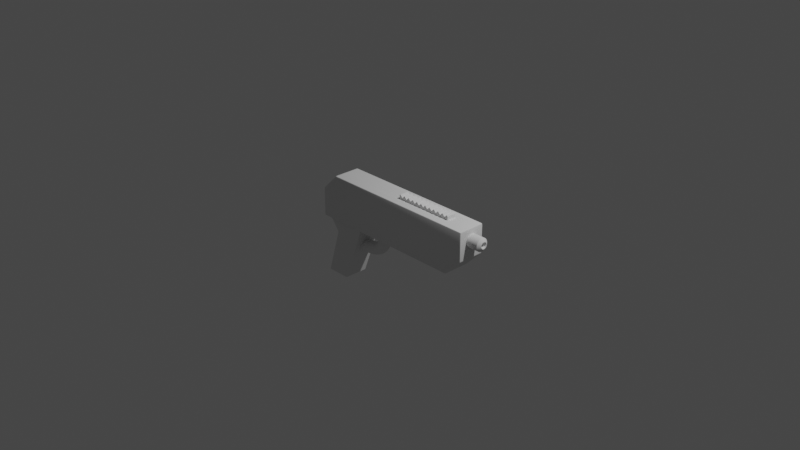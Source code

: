 # Source: gun.blend  (saved by Blender 3.4.6; exported with 4.5.12 LTS)
import bpy
from mathutils import Matrix  # noqa: F401  (used for matrix-valued properties, if any)

bpy.ops.wm.read_factory_settings(use_empty=True)
scene = bpy.context.scene
scene.name = 'Scene'

# ---- collections
col_cutters = bpy.data.collections.new('Cutters'); scene.collection.children.link(col_cutters)
col_camera___lights = bpy.data.collections.new('Camera & Lights'); scene.collection.children.link(col_camera___lights)
col_objects = bpy.data.collections.new('Objects'); scene.collection.children.link(col_objects)
col_garbage = bpy.data.collections.new('Garbage'); scene.collection.children.link(col_garbage)

# ---- materials (node trees are filled in below, after node groups)
mat_material = bpy.data.materials.new('Material')
mat_material.use_transparent_shadow = False
mat_material.diffuse_color = (0.0, 0.0, 0.0, 1.0)
mat_material_001 = bpy.data.materials.new('Material.001')
mat_material_001.use_transparent_shadow = False
mat_material_001.diffuse_color = (0.01184, 0.4254, 0.8, 1.0)

# ---- node groups
ng_auto_smooth = bpy.data.node_groups.new('Auto Smooth', 'GeometryNodeTree')
_s = ng_auto_smooth.interface.new_socket(name='Geometry', in_out='OUTPUT', socket_type='NodeSocketGeometry')
_s = ng_auto_smooth.interface.new_socket(name='Geometry', in_out='INPUT', socket_type='NodeSocketGeometry')
_s = ng_auto_smooth.interface.new_socket(name='Angle', in_out='INPUT', socket_type='NodeSocketFloat')
_s.subtype = 'ANGLE'
_s.min_value = 0.0
_s.max_value = 3.142
ng_auto_smooth.is_modifier = True
_N = ng_auto_smooth.nodes; _L = ng_auto_smooth.links
n0 = _N.new('NodeGroupOutput'); n0.name = 'Group Output'; n0.location = (480, -100)
n1 = _N.new('NodeGroupInput'); n1.name = 'Group Input'; n1.location = (-420, -300)
n2 = _N.new('NodeGroupInput'); n2.name = 'Group Input.001'; n2.location = (-60, -100)
n3 = _N.new('GeometryNodeSetShadeSmooth'); n3.name = 'Set Shade Smooth'; n3.location = (120, -100)
n3.domain = 'EDGE'
n4 = _N.new('GeometryNodeSetShadeSmooth'); n4.name = 'Set Shade Smooth.001'; n4.location = (300, -100)
n5 = _N.new('GeometryNodeInputMeshEdgeAngle'); n5.name = 'Edge Angle'; n5.location = (-420, -220)
n6 = _N.new('GeometryNodeInputEdgeSmooth'); n6.name = 'Is Edge Smooth'; n6.location = (-60, -160)
n7 = _N.new('GeometryNodeInputShadeSmooth'); n7.name = 'Is Face Smooth'; n7.location = (-240, -340)
n8 = _N.new('FunctionNodeBooleanMath'); n8.name = 'Boolean Math'; n8.location = (-60, -220)
n9 = _N.new('FunctionNodeCompare'); n9.name = 'Compare'; n9.location = (-240, -180)
n9.operation = 'LESS_EQUAL'
_L.new(n5.outputs[0], n9.inputs[0])
_L.new(n4.outputs[0], n0.inputs[0])
_L.new(n1.outputs[1], n9.inputs[1])
_L.new(n9.outputs[0], n8.inputs[0])
_L.new(n7.outputs[0], n8.inputs[1])
_L.new(n2.outputs[0], n3.inputs[0])
_L.new(n6.outputs[0], n3.inputs[1])
_L.new(n3.outputs[0], n4.inputs[0])
_L.new(n8.outputs[0], n3.inputs[2])
n0.is_active_output = True

# ---- material node trees

# ---- world
world_world = bpy.data.worlds.new('World'); scene.world = world_world
world_world.use_nodes = True; world_world.node_tree.nodes.clear()
_N = world_world.node_tree.nodes; _L = world_world.node_tree.links
n0 = _N.new('ShaderNodeOutputWorld'); n0.name = 'World Output'; n0.location = (300, 300)
n1 = _N.new('ShaderNodeBackground'); n1.name = 'Background'; n1.location = (10, 300)
n1.inputs[0].default_value = (0.05088, 0.05088, 0.05088, 1.0)
_L.new(n1.outputs[0], n0.inputs[0])
n0.is_active_output = True
world_world.color = (0.05088, 0.05088, 0.05088)
world_world.use_sun_shadow = False
world_world.sun_shadow_jitter_overblur = 0.0

# ---- cameras
cam_camera = bpy.data.cameras.new('Camera')
cam_camera.clip_end = 100.0
cam_camera.ortho_scale = 7.314

# ---- lights
light_light = bpy.data.lights.new('Light', 'POINT')
light_light.transmission_factor = 0.0
light_light.energy = 1000.0
light_light.shadow_soft_size = 0.1
light_light.shadow_maximum_resolution = 0.006
light_light.use_absolute_resolution = True

# ---- meshes
me_cube = bpy.data.meshes.new('Cube')
me_cube.from_pydata([(-1.0, -0.1392, -0.246), (-0.9866, -0.1392, -0.2594), (-0.9866, -0.1527, -0.246), (-0.9961, -0.1392, -0.2555), (-0.9943, -0.147, -0.2538), (-0.9866, -0.1487, -0.2555), (-0.9961, -0.1487, -0.246), (-0.9866, 0.1392, -0.2594), (-1.0, 0.1392, -0.246), (-0.9866, 0.1527, -0.246), (-0.9961, 0.1392, -0.2555), (-0.9943, 0.147, -0.2538), (-0.9961, 0.1487, -0.246), (-0.9866, 0.1487, -0.2555), (0.9866, -0.1392, 0.2594), (0.9866, -0.1527, 0.246), (1.0, -0.1392, 0.246), (0.9866, -0.1487, 0.2555), (0.9943, -0.147, 0.2538), (0.9961, -0.1487, 0.246), (0.9961, -0.1392, 0.2555), (1.0, 0.1392, 0.246), (0.9866, 0.1527, 0.246), (0.9866, 0.1392, 0.2594), (0.9961, 0.1487, 0.246), (0.9943, 0.147, 0.2538), (0.9866, 0.1487, 0.2555), (0.9961, 0.1392, 0.2555), (-0.7986, -0.1527, 0.246), (-0.7907, -0.1392, 0.2594), (-0.8136, -0.1392, 0.2499), (-0.7927, -0.1487, 0.2547), (-0.8021, -0.147, 0.2546), (-0.8033, -0.1392, 0.2575), (-0.8089, -0.1487, 0.248), (-0.9866, -0.1527, 0.058), (-0.9905, -0.1392, 0.07306), (-1.0, -0.1392, 0.05013), (-0.9905, -0.1487, 0.0675), (-0.9956, -0.147, 0.06173), (-0.9972, -0.1392, 0.06241), (-0.9961, -0.1487, 0.05407), (-0.9866, 0.1527, 0.058), (-1.0, 0.1392, 0.05013), (-0.9905, 0.1392, 0.07306), (-0.9961, 0.1487, 0.05407), (-0.9956, 0.147, 0.06173), (-0.9972, 0.1392, 0.06241), (-0.9905, 0.1487, 0.0675), (-0.7907, 0.1392, 0.2594), (-0.7986, 0.1527, 0.246), (-0.8136, 0.1392, 0.2499), (-0.7946, 0.1487, 0.2555), (-0.8023, 0.147, 0.255), (-0.8081, 0.1487, 0.2499), (-0.803, 0.1392, 0.2566), (0.7986, -0.1527, -0.246), (0.7907, -0.1392, -0.2594), (0.8136, -0.1392, -0.2499), (0.7927, -0.1487, -0.2547), (0.8021, -0.147, -0.2546), (0.8033, -0.1392, -0.2575), (0.8089, -0.1487, -0.248), (0.9866, -0.1527, -0.058), (0.9905, -0.1392, -0.07306), (1.0, -0.1392, -0.05013), (0.9905, -0.1487, -0.0675), (0.9956, -0.147, -0.06173), (0.9972, -0.1392, -0.06241), (0.9961, -0.1487, -0.05407), (0.9866, 0.1527, -0.058), (1.0, 0.1392, -0.05013), (0.9905, 0.1392, -0.07306), (0.9961, 0.1487, -0.05407), (0.9956, 0.147, -0.06173), (0.9972, 0.1392, -0.06241), (0.9905, 0.1487, -0.0675), (0.7907, 0.1392, -0.2594), (0.7986, 0.1527, -0.246), (0.8136, 0.1392, -0.2499), (0.7927, 0.1487, -0.2547), (0.8021, 0.147, -0.2546), (0.8089, 0.1487, -0.248), (0.8033, 0.1392, -0.2575)], [], [(30, 51, 44, 36), (56, 63, 15, 28, 35, 2), (7, 77, 57, 1), (23, 49, 29, 14), (71, 21, 16, 65), (58, 79, 72, 64), (9, 42, 50, 22, 70, 78), (0, 3, 4, 6), (1, 5, 4, 3), (2, 6, 4, 5), (7, 10, 11, 13), (8, 12, 11, 10), (9, 13, 11, 12), (14, 17, 18, 20), (15, 19, 18, 17), (16, 20, 18, 19), (21, 24, 25, 27), (22, 26, 25, 24), (23, 27, 25, 26), (28, 31, 32, 34), (29, 33, 32, 31), (30, 34, 32, 33), (35, 38, 39, 41), (36, 40, 39, 38), (37, 41, 39, 40), (42, 45, 46, 48), (43, 47, 46, 45), (44, 48, 46, 47), (49, 52, 53, 55), (50, 54, 53, 52), (51, 55, 53, 54), (56, 59, 60, 62), (57, 61, 60, 59), (58, 62, 60, 61), (63, 66, 67, 69), (64, 68, 67, 66), (65, 69, 67, 68), (70, 73, 74, 76), (71, 75, 74, 73), (72, 76, 74, 75), (77, 80, 81, 83), (78, 82, 81, 80), (79, 83, 81, 82), (7, 1, 3, 10), (10, 3, 0, 8), (23, 14, 20, 27), (27, 20, 16, 21), (35, 28, 34, 38), (38, 34, 30, 36), (29, 49, 55, 33), (33, 55, 51, 30), (50, 42, 48, 54), (54, 48, 44, 51), (43, 37, 40, 47), (47, 40, 36, 44), (63, 56, 62, 66), (66, 62, 58, 64), (57, 77, 83, 61), (61, 83, 79, 58), (78, 70, 76, 82), (82, 76, 72, 79), (71, 65, 68, 75), (75, 68, 64, 72), (1, 57, 59, 5), (5, 59, 56, 2), (65, 16, 19, 69), (69, 19, 15, 63), (14, 29, 31, 17), (17, 31, 28, 15), (37, 0, 6, 41), (41, 6, 2, 35), (42, 9, 12, 45), (45, 12, 8, 43), (22, 50, 52, 26), (26, 52, 49, 23), (77, 7, 13, 80), (80, 13, 9, 78), (21, 71, 73, 24), (24, 73, 70, 22), (0, 37, 43, 8)])
me_cube.polygons.foreach_set('use_smooth', [True] * 80)
_uv = me_cube.uv_layers.new(name='UVMap')
_uv.uv.foreach_set('vector', [0.6204, 0.011, 0.6204, 0.239, 0.5352, 0.239, 0.5352, 0.011, 0.3815, 0.7752, 0.4721, 0.7517, 0.6185, 0.7517, 0.6185, 0.9748, 0.5279, 0.9983, 0.3815, 0.9983, 0.1267, 0.511, 0.3488, 0.511, 0.3488, 0.739, 0.1267, 0.739, 0.6267, 0.511, 0.8488, 0.511, 0.8488, 0.739, 0.6267, 0.739, 0.4758, 0.511, 0.6185, 0.511, 0.6185, 0.739, 0.4758, 0.739, 0.3563, 0.739, 0.3563, 0.511, 0.4636, 0.511, 0.4636, 0.739, 0.3815, 0.2517, 0.5279, 0.2517, 0.6185, 0.2752, 0.6185, 0.4983, 0.4721, 0.4983, 0.3815, 0.4748, 0.3815, 0.011, 0.375, 0.011, 0.375, 0.004648, 0.3815, 0.0, 0.1267, 0.739, 0.1267, 0.75, 0.1257, 0.75, 0.125, 0.739, 0.3815, 0.9983, 0.3815, 1.0, 0.3777, 1.0, 0.375, 0.9983, 0.1267, 0.511, 0.125, 0.511, 0.125, 0.5046, 0.1267, 0.5, 0.3815, 0.239, 0.3815, 0.25, 0.3777, 0.25, 0.375, 0.239, 0.3815, 0.2517, 0.375, 0.2517, 0.375, 0.2507, 0.3815, 0.25, 0.6267, 0.739, 0.6267, 0.75, 0.6243, 0.7485, 0.625, 0.739, 0.6185, 0.7517, 0.6185, 0.75, 0.6243, 0.7485, 0.625, 0.7517, 0.6185, 0.739, 0.625, 0.739, 0.6243, 0.7485, 0.6185, 0.75, 0.6185, 0.511, 0.6185, 0.5, 0.6241, 0.5013, 0.625, 0.511, 0.6185, 0.4983, 0.625, 0.4983, 0.6241, 0.5013, 0.6185, 0.5, 0.6267, 0.511, 0.625, 0.511, 0.6241, 0.5013, 0.6267, 0.5, 0.6185, 0.9748, 0.625, 0.9741, 0.625, 0.9753, 0.6211, 0.9765, 0.8488, 0.739, 0.8505, 0.739, 0.8505, 0.7454, 0.8491, 0.75, 0.6204, 0.011, 0.6211, 0.0, 0.6243, 0.0, 0.625, 0.011, 0.5279, 0.9983, 0.5339, 0.9992, 0.5313, 0.9998, 0.5261, 1.0, 0.5352, 0.011, 0.5306, 0.011, 0.5306, 0.004647, 0.5339, 0.0, 0.5242, 0.011, 0.5261, 0.0, 0.5297, 0.0, 0.5306, 0.011, 0.5279, 0.2517, 0.5261, 0.25, 0.5305, 0.2485, 0.5339, 0.2508, 0.5242, 0.239, 0.5306, 0.239, 0.5305, 0.2485, 0.5261, 0.25, 0.5352, 0.239, 0.5339, 0.25, 0.5305, 0.2485, 0.5306, 0.239, 0.8488, 0.511, 0.8493, 0.5, 0.8503, 0.5, 0.8505, 0.511, 0.6185, 0.2752, 0.6218, 0.2736, 0.6244, 0.2743, 0.625, 0.2757, 0.6204, 0.239, 0.625, 0.239, 0.625, 0.2454, 0.6218, 0.25, 0.3815, 0.7752, 0.375, 0.7759, 0.375, 0.7747, 0.3789, 0.7735, 0.3488, 0.739, 0.3505, 0.739, 0.3505, 0.7454, 0.3491, 0.75, 0.3563, 0.739, 0.3554, 0.75, 0.3514, 0.75, 0.3505, 0.739, 0.4721, 0.7517, 0.4661, 0.7508, 0.4695, 0.7485, 0.4739, 0.75, 0.4636, 0.739, 0.4694, 0.739, 0.4695, 0.7485, 0.4653, 0.75, 0.4758, 0.739, 0.4739, 0.75, 0.4695, 0.7485, 0.4694, 0.739, 0.4721, 0.4983, 0.4739, 0.5, 0.4694, 0.5015, 0.4661, 0.4992, 0.4758, 0.511, 0.4694, 0.511, 0.4694, 0.5015, 0.4739, 0.5, 0.4636, 0.511, 0.4653, 0.5, 0.4694, 0.5015, 0.4694, 0.511, 0.3488, 0.511, 0.3491, 0.5, 0.3503, 0.5, 0.3505, 0.511, 0.3815, 0.4748, 0.3789, 0.4765, 0.3757, 0.4757, 0.375, 0.4741, 0.3563, 0.511, 0.3505, 0.511, 0.3505, 0.5046, 0.3554, 0.5, 0.1267, 0.511, 0.1267, 0.739, 0.125, 0.739, 0.125, 0.511, 0.375, 0.239, 0.375, 0.011, 0.3815, 0.011, 0.3815, 0.239, 0.6267, 0.511, 0.6267, 0.739, 0.625, 0.739, 0.625, 0.511, 0.625, 0.511, 0.625, 0.739, 0.6185, 0.739, 0.6185, 0.511, 0.5279, 0.9983, 0.6185, 0.9748, 0.6211, 0.9765, 0.5339, 0.9992, 0.5339, 0.0, 0.6211, 0.0, 0.6204, 0.011, 0.5352, 0.011, 0.8488, 0.739, 0.8488, 0.511, 0.8505, 0.511, 0.8505, 0.739, 0.625, 0.011, 0.625, 0.239, 0.6204, 0.239, 0.6204, 0.011, 0.6185, 0.2752, 0.5279, 0.2517, 0.5339, 0.2508, 0.6218, 0.2736, 0.6218, 0.25, 0.5339, 0.25, 0.5352, 0.239, 0.6204, 0.239, 0.5242, 0.239, 0.5242, 0.011, 0.5306, 0.011, 0.5306, 0.239, 0.5306, 0.239, 0.5306, 0.011, 0.5352, 0.011, 0.5352, 0.239, 0.4721, 0.7517, 0.3815, 0.7752, 0.3789, 0.7735, 0.4661, 0.7508, 0.4653, 0.75, 0.3554, 0.75, 0.3563, 0.739, 0.4636, 0.739, 0.3488, 0.739, 0.3488, 0.511, 0.3505, 0.511, 0.3505, 0.739, 0.3505, 0.739, 0.3505, 0.511, 0.3563, 0.511, 0.3563, 0.739, 0.3815, 0.4748, 0.4721, 0.4983, 0.4661, 0.4992, 0.3789, 0.4765, 0.3554, 0.5, 0.4653, 0.5, 0.4636, 0.511, 0.3563, 0.511, 0.4758, 0.511, 0.4758, 0.739, 0.4694, 0.739, 0.4694, 0.511, 0.4694, 0.511, 0.4694, 0.739, 0.4636, 0.739, 0.4636, 0.511, 0.1267, 0.739, 0.3488, 0.739, 0.3491, 0.75, 0.1267, 0.75, 0.375, 0.9983, 0.375, 0.7759, 0.3815, 0.7752, 0.3815, 0.9983, 0.4758, 0.739, 0.6185, 0.739, 0.6185, 0.75, 0.4739, 0.75, 0.4739, 0.75, 0.6185, 0.75, 0.6185, 0.7517, 0.4721, 0.7517, 0.6267, 0.739, 0.8488, 0.739, 0.8491, 0.75, 0.6267, 0.75, 0.625, 0.7517, 0.625, 0.9741, 0.6185, 0.9748, 0.6185, 0.7517, 0.5242, 0.011, 0.3815, 0.011, 0.3815, 0.0, 0.5261, 0.0, 0.5261, 1.0, 0.3815, 1.0, 0.3815, 0.9983, 0.5279, 0.9983, 0.5279, 0.2517, 0.3815, 0.2517, 0.3815, 0.25, 0.5261, 0.25, 0.5261, 0.25, 0.3815, 0.25, 0.3815, 0.239, 0.5242, 0.239, 0.6185, 0.4983, 0.6185, 0.2752, 0.625, 0.2757, 0.625, 0.4983, 0.6267, 0.5, 0.8493, 0.5, 0.8488, 0.511, 0.6267, 0.511, 0.3488, 0.511, 0.1267, 0.511, 0.1267, 0.5, 0.3491, 0.5, 0.375, 0.4741, 0.375, 0.2517, 0.3815, 0.2517, 0.3815, 0.4748, 0.6185, 0.511, 0.4758, 0.511, 0.4739, 0.5, 0.6185, 0.5, 0.6185, 0.5, 0.4739, 0.5, 0.4721, 0.4983, 0.6185, 0.4983, 0.3815, 0.011, 0.5242, 0.011, 0.5242, 0.239, 0.3815, 0.239])
me_cube.update()
me_cube_001 = bpy.data.meshes.new('Cube.001')
me_cube_001.from_pydata([(-0.9554, -0.1341, -0.9052), (-0.6751, -0.1341, -0.1492), (-0.9554, 0.1341, -0.9052), (-0.6751, 0.1341, -0.1492), (-0.6872, -0.1341, -0.9052), (-0.407, -0.1341, -0.1492), (-0.6872, 0.1341, -0.9052), (-0.407, 0.1341, -0.1492), (-0.8031, -0.1341, -0.394), (-0.8031, 0.1341, -0.394), (-0.5043, 0.1341, -0.4267), (-0.5043, -0.1341, -0.4267), (-0.9214, -0.1341, -0.2425), (-0.8547, -0.1341, -0.1492), (-0.8547, 0.1341, -0.1492), (-0.9214, 0.1341, -0.2425)], [], [(8, 1, 13, 12), (9, 3, 7, 10), (10, 7, 5, 11), (11, 5, 1, 8), (2, 6, 4, 0), (7, 3, 1, 5), (4, 11, 8, 0), (6, 10, 11, 4), (2, 9, 10, 6), (0, 8, 9, 2), (12, 13, 14, 15), (9, 8, 12, 15), (1, 3, 14, 13), (3, 9, 15, 14)])
_uv = me_cube_001.uv_layers.new(name='UVMap')
_uv.uv.foreach_set('vector', [0.5382, 1.0, 0.625, 1.0, 0.625, 1.0, 0.5382, 1.0, 0.5382, 0.25, 0.625, 0.25, 0.625, 0.5, 0.5382, 0.5, 0.5382, 0.5, 0.625, 0.5, 0.625, 0.75, 0.5382, 0.75, 0.5382, 0.75, 0.625, 0.75, 0.625, 1.0, 0.5382, 1.0, 0.125, 0.5, 0.375, 0.5, 0.375, 0.75, 0.125, 0.75, 0.625, 0.5, 0.875, 0.5, 0.875, 0.75, 0.625, 0.75, 0.375, 0.75, 0.5382, 0.75, 0.5382, 1.0, 0.375, 1.0, 0.375, 0.5, 0.5382, 0.5, 0.5382, 0.75, 0.375, 0.75, 0.375, 0.25, 0.5382, 0.25, 0.5382, 0.5, 0.375, 0.5, 0.375, 0.0, 0.5382, 0.0, 0.5382, 0.25, 0.375, 0.25, 0.5382, 0.0, 0.625, 0.0, 0.625, 0.25, 0.5382, 0.25, 0.5382, 0.25, 0.5382, 0.0, 0.5382, 0.0, 0.5382, 0.25, 0.875, 0.75, 0.875, 0.5, 0.875, 0.5, 0.875, 0.75, 0.625, 0.25, 0.5382, 0.25, 0.5382, 0.25, 0.625, 0.25])
me_cube_001.materials.append(mat_material)
me_cube_001.update()
me_cube_003 = bpy.data.meshes.new('Cube.003')
me_cube_003.from_pydata([(0.06312, -0.05243, 0.2061), (0.06312, 0.05243, 0.2061), (0.7303, -0.05243, 0.2061), (0.7303, 0.05243, 0.2061), (0.06312, -0.05243, 0.3016), (0.06312, 0.05243, 0.3016), (0.07328, 0.05243, 0.311), (0.07251, 0.05243, 0.311), (0.1318, 0.05243, 0.311), (0.131, 0.05243, 0.311), (0.1607, 0.05243, 0.2821), (0.1022, 0.05243, 0.2821), (0.1896, 0.05243, 0.311), (0.2192, 0.05243, 0.2821), (0.1903, 0.05243, 0.311), (0.2777, 0.05243, 0.2821), (0.2489, 0.05243, 0.311), (0.2481, 0.05243, 0.311), (0.3074, 0.05243, 0.311), (0.3066, 0.05243, 0.311), (0.3659, 0.05243, 0.311), (0.3651, 0.05243, 0.311), (0.3363, 0.05243, 0.2821), (0.3948, 0.05243, 0.2821), (0.4533, 0.05243, 0.2821), (0.4244, 0.05243, 0.311), (0.4237, 0.05243, 0.311), (0.5415, 0.05243, 0.311), (0.5407, 0.05243, 0.311), (0.5118, 0.05243, 0.2821), (0.483, 0.05243, 0.311), (0.4822, 0.05243, 0.311), (0.6, 0.05243, 0.311), (0.5992, 0.05243, 0.311), (0.6585, 0.05243, 0.311), (0.7171, 0.05243, 0.311), (0.7163, 0.05243, 0.311), (0.6578, 0.05243, 0.311), (0.5704, 0.05243, 0.2821), (0.6289, 0.05243, 0.2821), (0.6874, 0.05243, 0.2821), (0.7303, 0.05243, 0.2977), (0.7303, -0.05243, 0.2977), (0.07251, -0.05243, 0.311), (0.131, -0.05243, 0.311), (0.07328, -0.05243, 0.311), (0.1903, -0.05243, 0.311), (0.1896, -0.05243, 0.311), (0.1318, -0.05243, 0.311), (0.2777, -0.05243, 0.2821), (0.3066, -0.05243, 0.311), (0.2481, -0.05243, 0.311), (0.2489, -0.05243, 0.311), (0.3363, -0.05243, 0.2821), (0.3659, -0.05243, 0.311), (0.3651, -0.05243, 0.311), (0.3948, -0.05243, 0.2821), (0.3074, -0.05243, 0.311), (0.4237, -0.05243, 0.311), (0.4244, -0.05243, 0.311), (0.4533, -0.05243, 0.2821), (0.4822, -0.05243, 0.311), (0.5118, -0.05243, 0.2821), (0.5407, -0.05243, 0.311), (0.5704, -0.05243, 0.2821), (0.5415, -0.05243, 0.311), (0.483, -0.05243, 0.311), (0.6, -0.05243, 0.311), (0.5992, -0.05243, 0.311), (0.6578, -0.05243, 0.311), (0.6585, -0.05243, 0.311), (0.6289, -0.05243, 0.2821), (0.6874, -0.05243, 0.2821), (0.7163, -0.05243, 0.311), (0.7171, -0.05243, 0.311), (0.1022, -0.05243, 0.2821), (0.1607, -0.05243, 0.2821), (0.2192, -0.05243, 0.2821)], [], [(1, 0, 4, 5), (7, 6, 11, 9, 8, 10, 12, 14, 13, 17, 16, 15, 19, 18, 22, 21, 20, 23, 26, 25, 24, 31, 30, 29, 28, 27, 38, 33, 32, 39, 37, 34, 40, 36, 35, 41, 3, 1, 5), (42, 2, 3, 41), (43, 4, 0, 2, 42, 74, 73, 72, 70, 69, 71, 67, 68, 64, 65, 63, 62, 66, 61, 60, 59, 58, 56, 54, 55, 53, 57, 50, 49, 52, 51, 77, 46, 47, 76, 48, 44, 75, 45), (1, 3, 2, 0), (7, 43, 45, 6), (9, 44, 48, 8), (17, 51, 52, 16), (19, 50, 57, 18), (14, 12, 47, 46), (25, 26, 58, 59), (31, 61, 66, 30), (27, 28, 63, 65), (33, 68, 67, 32), (36, 73, 74, 35), (34, 37, 69, 70), (55, 54, 20, 21), (42, 41, 35, 74), (5, 4, 43, 7), (45, 75, 11, 6), (9, 11, 75, 44), (48, 76, 10, 8), (12, 10, 76, 47), (46, 77, 13, 14), (17, 13, 77, 51), (52, 49, 15, 16), (19, 15, 49, 50), (57, 53, 22, 18), (21, 22, 53, 55), (54, 56, 23, 20), (26, 23, 56, 58), (59, 60, 24, 25), (31, 24, 60, 61), (66, 62, 29, 30), (28, 29, 62, 63), (65, 64, 38, 27), (33, 38, 64, 68), (67, 71, 39, 32), (37, 39, 71, 69), (70, 72, 40, 34), (36, 40, 72, 73)])
me_cube_003.polygons.foreach_set('material_index', [0, 0, 0, 0, 0, 0, 0, 0, 0, 0, 0, 0, 0, 0, 0, 0, 0, 640, 640, 640, 640, 640, 640, 640, 640, 640, 640, 640, 640, 640, 640, 640, 640, 640, 640, 640, 640, 640, 640, 640, 640])
_uv = me_cube_003.uv_layers.new(name='UVMap')
_uv.uv.foreach_set('vector', [0.375, 0.25, 0.375, 0.0, 0.6026, 0.0, 0.6026, 0.25, 0.625, 0.2535, 0.625, 0.2538, 0.5562, 0.2646, 0.625, 0.2754, 0.625, 0.2757, 0.5562, 0.2866, 0.625, 0.2974, 0.625, 0.2977, 0.5562, 0.3085, 0.625, 0.3193, 0.625, 0.3196, 0.5562, 0.3304, 0.625, 0.3412, 0.625, 0.3415, 0.5562, 0.3523, 0.625, 0.3632, 0.625, 0.3635, 0.5562, 0.3743, 0.625, 0.3851, 0.625, 0.3854, 0.5562, 0.3962, 0.625, 0.407, 0.625, 0.4073, 0.5562, 0.4181, 0.625, 0.429, 0.625, 0.4293, 0.5562, 0.4401, 0.625, 0.4509, 0.625, 0.4512, 0.5562, 0.462, 0.625, 0.4728, 0.625, 0.4731, 0.5562, 0.4839, 0.625, 0.4948, 0.625, 0.495, 0.5935, 0.5, 0.375, 0.5, 0.375, 0.25, 0.6026, 0.25, 0.5935, 0.75, 0.375, 0.75, 0.375, 0.5, 0.5935, 0.5, 0.625, 0.9965, 0.6026, 1.0, 0.375, 1.0, 0.375, 0.75, 0.5935, 0.75, 0.625, 0.755, 0.625, 0.7552, 0.5562, 0.7661, 0.625, 0.7769, 0.625, 0.7772, 0.5562, 0.788, 0.625, 0.7988, 0.625, 0.7991, 0.5562, 0.8099, 0.625, 0.8207, 0.625, 0.821, 0.5562, 0.8319, 0.625, 0.8427, 0.625, 0.843, 0.5562, 0.8538, 0.625, 0.8646, 0.625, 0.8649, 0.5562, 0.8757, 0.625, 0.8865, 0.625, 0.8868, 0.5562, 0.8977, 0.625, 0.9085, 0.625, 0.9088, 0.5562, 0.9196, 0.625, 0.9304, 0.625, 0.9307, 0.5562, 0.9415, 0.625, 0.9523, 0.625, 0.9526, 0.5562, 0.9634, 0.625, 0.9743, 0.625, 0.9746, 0.5562, 0.9854, 0.625, 0.9962, 0.125, 0.5, 0.375, 0.5, 0.375, 0.75, 0.125, 0.75, 0.8715, 0.5, 0.8715, 0.75, 0.8712, 0.75, 0.8712, 0.5, 0.8496, 0.5, 0.8496, 0.75, 0.8493, 0.75, 0.8493, 0.5, 0.8057, 0.5, 0.8057, 0.75, 0.8054, 0.75, 0.8054, 0.5, 0.7838, 0.5, 0.7838, 0.75, 0.7835, 0.75, 0.7835, 0.5, 0.8273, 0.5, 0.8276, 0.5, 0.8276, 0.75, 0.8273, 0.75, 0.7396, 0.5, 0.7399, 0.5, 0.7399, 0.75, 0.7396, 0.75, 0.718, 0.5, 0.718, 0.75, 0.7177, 0.75, 0.7177, 0.5, 0.6957, 0.5, 0.696, 0.5, 0.696, 0.75, 0.6957, 0.75, 0.6741, 0.5, 0.6741, 0.75, 0.6738, 0.75, 0.6738, 0.5, 0.6302, 0.5, 0.6302, 0.75, 0.63, 0.75, 0.63, 0.5, 0.6519, 0.5, 0.6522, 0.5, 0.6522, 0.75, 0.6519, 0.75, 0.7618, 0.75, 0.7615, 0.75, 0.7615, 0.5, 0.7618, 0.5, 0.1854, 0.6955, 0.1854, 0.5545, 0.1308, 0.5545, 0.1308, 0.6955, 0.4108, 0.5545, 0.4108, 0.6955, 0.4883, 0.6955, 0.4883, 0.5545, 0.1308, 0.6955, 0.25, 0.6955, 0.25, 0.5545, 0.1308, 0.5545, 0.4883, 0.5545, 0.25, 0.5545, 0.25, 0.6955, 0.4883, 0.6955, 0.1308, 0.6955, 0.25, 0.6955, 0.25, 0.5545, 0.1308, 0.5545, 0.4883, 0.5545, 0.25, 0.5545, 0.25, 0.6955, 0.4883, 0.6955, 0.1308, 0.6955, 0.25, 0.6955, 0.25, 0.5545, 0.1308, 0.5545, 0.4883, 0.5545, 0.25, 0.5545, 0.25, 0.6955, 0.4883, 0.6955, 0.1308, 0.6955, 0.25, 0.6955, 0.25, 0.5545, 0.1308, 0.5545, 0.4883, 0.5545, 0.25, 0.5545, 0.25, 0.6955, 0.4883, 0.6955, 0.1308, 0.6955, 0.25, 0.6955, 0.25, 0.5545, 0.1308, 0.5545, 0.4883, 0.5545, 0.25, 0.5545, 0.25, 0.6955, 0.4883, 0.6955, 0.1308, 0.6955, 0.25, 0.6955, 0.25, 0.5545, 0.1308, 0.5545, 0.4883, 0.5545, 0.25, 0.5545, 0.25, 0.6955, 0.4883, 0.6955, 0.1308, 0.6955, 0.25, 0.6955, 0.25, 0.5545, 0.1308, 0.5545, 0.4883, 0.5545, 0.25, 0.5545, 0.25, 0.6955, 0.4883, 0.6955, 0.1308, 0.6955, 0.25, 0.6955, 0.25, 0.5545, 0.1308, 0.5545, 0.4883, 0.5545, 0.25, 0.5545, 0.25, 0.6955, 0.4883, 0.6955, 0.1308, 0.6955, 0.25, 0.6955, 0.25, 0.5545, 0.1308, 0.5545, 0.4883, 0.5545, 0.25, 0.5545, 0.25, 0.6955, 0.4883, 0.6955, 0.1308, 0.6955, 0.25, 0.6955, 0.25, 0.5545, 0.1308, 0.5545, 0.4883, 0.5545, 0.25, 0.5545, 0.25, 0.6955, 0.4883, 0.6955, 0.1308, 0.6955, 0.25, 0.6955, 0.25, 0.5545, 0.1308, 0.5545, 0.4883, 0.5545, 0.25, 0.5545, 0.25, 0.6955, 0.4883, 0.6955])
me_cube_003.materials.append(mat_material_001)
me_cube_003.update()
me_cylinder = bpy.data.meshes.new('Cylinder')
me_cylinder.from_pydata([(0.9549, 0.07247, 0.1292), (0.9549, 0.07108, 0.1151), (0.9549, 0.06696, 0.1015), (0.9549, 0.06026, 0.08896), (0.9549, 0.05125, 0.07798), (0.9549, 0.04026, 0.06897), (0.9549, 0.02773, 0.06227), (0.9549, 0.01414, 0.05815), (0.9549, -1.505e-08, 0.05675), (0.9549, -0.01414, 0.05815), (0.9549, -0.02773, 0.06227), (0.9549, -0.04026, 0.06897), (0.9549, -0.05125, 0.07798), (0.9549, -0.06026, 0.08896), (0.9549, -0.06696, 0.1015), (0.9549, -0.07108, 0.1151), (0.9549, -0.07247, 0.1292), (0.9549, -0.07108, 0.1434), (0.9549, -0.06696, 0.157), (0.9549, -0.06026, 0.1695), (0.9549, -0.05125, 0.1805), (0.9549, -0.04026, 0.1895), (0.9549, -0.02773, 0.1962), (0.9549, -0.01414, 0.2003), (0.9549, -1.505e-08, 0.2017), (0.9549, 0.01414, 0.2003), (0.9549, 0.02773, 0.1962), (0.9549, 0.04026, 0.1895), (0.9549, 0.05125, 0.1805), (0.9549, 0.06026, 0.1695), (0.9549, 0.06696, 0.157), (0.9549, 0.07108, 0.1434), (1.163, 0.03455, 0.1292), (1.135, 0.07247, 0.1292), (1.155, 0.05036, 0.1292), (1.163, 0.03388, 0.1225), (1.135, 0.07108, 0.1151), (1.155, 0.04939, 0.1194), (1.163, 0.03192, 0.116), (1.135, 0.06696, 0.1015), (1.155, 0.04652, 0.11), (1.163, 0.02873, 0.11), (1.135, 0.06026, 0.08896), (1.155, 0.04187, 0.1013), (1.163, 0.02443, 0.1048), (1.135, 0.05125, 0.07798), (1.155, 0.03561, 0.09362), (1.163, 0.01919, 0.1005), (1.135, 0.04026, 0.06897), (1.155, 0.02798, 0.08736), (1.163, 0.01322, 0.09731), (1.135, 0.02773, 0.06227), (1.155, 0.01927, 0.0827), (1.163, 0.00674, 0.09534), (1.135, 0.01414, 0.05815), (1.155, 0.009824, 0.07984), (1.163, -1.6e-08, 0.09468), (1.135, -1.505e-08, 0.05675), (1.155, -1.57e-08, 0.07887), (1.163, -0.00674, 0.09534), (1.135, -0.01414, 0.05815), (1.155, -0.009824, 0.07984), (1.163, -0.01322, 0.09731), (1.135, -0.02773, 0.06227), (1.155, -0.01927, 0.0827), (1.163, -0.01919, 0.1005), (1.135, -0.04026, 0.06897), (1.155, -0.02798, 0.08736), (1.163, -0.02443, 0.1048), (1.135, -0.05125, 0.07798), (1.155, -0.03561, 0.09362), (1.163, -0.02873, 0.11), (1.135, -0.06026, 0.08896), (1.155, -0.04187, 0.1013), (1.163, -0.03192, 0.116), (1.135, -0.06696, 0.1015), (1.155, -0.04653, 0.11), (1.163, -0.03388, 0.1225), (1.135, -0.07108, 0.1151), (1.155, -0.04939, 0.1194), (1.163, -0.03455, 0.1292), (1.135, -0.07247, 0.1292), (1.155, -0.05036, 0.1292), (1.163, -0.03388, 0.136), (1.135, -0.07108, 0.1434), (1.155, -0.04939, 0.1391), (1.163, -0.03192, 0.1424), (1.135, -0.06696, 0.157), (1.155, -0.04653, 0.1485), (1.163, -0.02873, 0.1484), (1.135, -0.06026, 0.1695), (1.155, -0.04187, 0.1572), (1.163, -0.02443, 0.1537), (1.135, -0.05125, 0.1805), (1.155, -0.03561, 0.1648), (1.163, -0.01919, 0.158), (1.135, -0.04026, 0.1895), (1.155, -0.02798, 0.1711), (1.163, -0.01322, 0.1611), (1.135, -0.02773, 0.1962), (1.155, -0.01927, 0.1758), (1.163, -0.00674, 0.1631), (1.135, -0.01414, 0.2003), (1.155, -0.009824, 0.1786), (1.163, -1.582e-08, 0.1638), (1.135, -1.505e-08, 0.2017), (1.155, -1.566e-08, 0.1796), (1.163, 0.00674, 0.1631), (1.135, 0.01414, 0.2003), (1.155, 0.009824, 0.1786), (1.163, 0.01322, 0.1611), (1.135, 0.02773, 0.1962), (1.155, 0.01927, 0.1758), (1.163, 0.01919, 0.158), (1.135, 0.04026, 0.1895), (1.155, 0.02798, 0.1711), (1.163, 0.02443, 0.1537), (1.135, 0.05125, 0.1805), (1.155, 0.03561, 0.1648), (1.163, 0.02873, 0.1484), (1.135, 0.06026, 0.1695), (1.155, 0.04187, 0.1572), (1.163, 0.03192, 0.1424), (1.135, 0.06696, 0.157), (1.155, 0.04652, 0.1485), (1.163, 0.03388, 0.136), (1.135, 0.07108, 0.1434), (1.155, 0.04939, 0.1391)], [], [(31, 126, 33, 0), (2, 39, 42, 3), (3, 42, 45, 4), (4, 45, 48, 5), (5, 48, 51, 6), (6, 51, 54, 7), (7, 54, 57, 8), (8, 57, 60, 9), (9, 60, 63, 10), (10, 63, 66, 11), (11, 66, 69, 12), (12, 69, 72, 13), (13, 72, 75, 14), (14, 75, 78, 15), (15, 78, 81, 16), (16, 81, 84, 17), (17, 84, 87, 18), (18, 87, 90, 19), (19, 90, 93, 20), (20, 93, 96, 21), (21, 96, 99, 22), (22, 99, 102, 23), (23, 102, 105, 24), (24, 105, 108, 25), (25, 108, 111, 26), (26, 111, 114, 27), (27, 114, 117, 28), (28, 117, 120, 29), (29, 120, 123, 30), (30, 123, 126, 31), (0, 33, 36, 1), (1, 36, 39, 2), (0, 1, 2, 3, 4, 5, 6, 7, 8, 9, 10, 11, 12, 13, 14, 15, 16, 17, 18, 19, 20, 21, 22, 23, 24, 25, 26, 27, 28, 29, 30, 31), (36, 33, 34, 37), (37, 34, 32, 35), (39, 36, 37, 40), (40, 37, 35, 38), (42, 39, 40, 43), (43, 40, 38, 41), (45, 42, 43, 46), (46, 43, 41, 44), (48, 45, 46, 49), (49, 46, 44, 47), (51, 48, 49, 52), (52, 49, 47, 50), (54, 51, 52, 55), (55, 52, 50, 53), (57, 54, 55, 58), (58, 55, 53, 56), (60, 57, 58, 61), (61, 58, 56, 59), (63, 60, 61, 64), (64, 61, 59, 62), (66, 63, 64, 67), (67, 64, 62, 65), (69, 66, 67, 70), (70, 67, 65, 68), (72, 69, 70, 73), (73, 70, 68, 71), (75, 72, 73, 76), (76, 73, 71, 74), (78, 75, 76, 79), (79, 76, 74, 77), (81, 78, 79, 82), (82, 79, 77, 80), (84, 81, 82, 85), (85, 82, 80, 83), (87, 84, 85, 88), (88, 85, 83, 86), (90, 87, 88, 91), (91, 88, 86, 89), (93, 90, 91, 94), (94, 91, 89, 92), (96, 93, 94, 97), (97, 94, 92, 95), (99, 96, 97, 100), (100, 97, 95, 98), (102, 99, 100, 103), (103, 100, 98, 101), (105, 102, 103, 106), (106, 103, 101, 104), (108, 105, 106, 109), (109, 106, 104, 107), (111, 108, 109, 112), (112, 109, 107, 110), (114, 111, 112, 115), (115, 112, 110, 113), (117, 114, 115, 118), (118, 115, 113, 116), (120, 117, 118, 121), (121, 118, 116, 119), (123, 120, 121, 124), (124, 121, 119, 122), (126, 123, 124, 127), (127, 124, 122, 125), (33, 126, 127, 34), (34, 127, 125, 32), (35, 32, 125, 122, 119, 116, 113, 110, 107, 104, 101, 98, 95, 92, 89, 86, 83, 80, 77, 74, 71, 68, 65, 62, 59, 56, 53, 50, 47, 44, 41, 38)])
me_cylinder.polygons.foreach_set('use_smooth', [True] * 98)
_uv = me_cylinder.uv_layers.new(name='UVMap')
_uv.uv.foreach_set('vector', [0.03125, 0.5, 0.03125, 0.9319, 0.0, 0.9319, 0.0, 0.5, 0.9375, 0.5, 0.9375, 0.9319, 0.9062, 0.9319, 0.9062, 0.5, 0.9062, 0.5, 0.9062, 0.9319, 0.875, 0.9319, 0.875, 0.5, 0.875, 0.5, 0.875, 0.9319, 0.8438, 0.9319, 0.8438, 0.5, 0.8438, 0.5, 0.8438, 0.9319, 0.8125, 0.9319, 0.8125, 0.5, 0.8125, 0.5, 0.8125, 0.9319, 0.7812, 0.9319, 0.7812, 0.5, 0.7812, 0.5, 0.7812, 0.9319, 0.75, 0.9319, 0.75, 0.5, 0.75, 0.5, 0.75, 0.9319, 0.7188, 0.9319, 0.7188, 0.5, 0.7188, 0.5, 0.7188, 0.9319, 0.6875, 0.9319, 0.6875, 0.5, 0.6875, 0.5, 0.6875, 0.9319, 0.6562, 0.9319, 0.6562, 0.5, 0.6562, 0.5, 0.6562, 0.9319, 0.625, 0.9319, 0.625, 0.5, 0.625, 0.5, 0.625, 0.9319, 0.5938, 0.9319, 0.5938, 0.5, 0.5938, 0.5, 0.5938, 0.9319, 0.5625, 0.9319, 0.5625, 0.5, 0.5625, 0.5, 0.5625, 0.9319, 0.5312, 0.9319, 0.5312, 0.5, 0.5312, 0.5, 0.5312, 0.9319, 0.5, 0.9319, 0.5, 0.5, 0.5, 0.5, 0.5, 0.9319, 0.4688, 0.9319, 0.4688, 0.5, 0.4688, 0.5, 0.4688, 0.9319, 0.4375, 0.9319, 0.4375, 0.5, 0.4375, 0.5, 0.4375, 0.9319, 0.4062, 0.9319, 0.4062, 0.5, 0.4062, 0.5, 0.4062, 0.9319, 0.375, 0.9319, 0.375, 0.5, 0.375, 0.5, 0.375, 0.9319, 0.3438, 0.9319, 0.3438, 0.5, 0.3438, 0.5, 0.3438, 0.9319, 0.3125, 0.9319, 0.3125, 0.5, 0.3125, 0.5, 0.3125, 0.9319, 0.2812, 0.9319, 0.2812, 0.5, 0.2812, 0.5, 0.2812, 0.9319, 0.25, 0.9319, 0.25, 0.5, 0.25, 0.5, 0.25, 0.9319, 0.2188, 0.9319, 0.2188, 0.5, 0.2188, 0.5, 0.2188, 0.9319, 0.1875, 0.9319, 0.1875, 0.5, 0.1875, 0.5, 0.1875, 0.9319, 0.1562, 0.9319, 0.1562, 0.5, 0.1562, 0.5, 0.1562, 0.9319, 0.125, 0.9319, 0.125, 0.5, 0.125, 0.5, 0.125, 0.9319, 0.09375, 0.9319, 0.09375, 0.5, 0.09375, 0.5, 0.09375, 0.9319, 0.0625, 0.9319, 0.0625, 0.5, 0.0625, 0.5, 0.0625, 0.9319, 0.03125, 0.9319, 0.03125, 0.5, 1.0, 0.5, 1.0, 0.9319, 0.9688, 0.9319, 0.9688, 0.5, 0.9688, 0.5, 0.9688, 0.9319, 0.9375, 0.9319, 0.9375, 0.5, 0.75, 0.49, 0.7968, 0.4854, 0.8418, 0.4717, 0.8833, 0.4496, 0.9197, 0.4197, 0.9496, 0.3833, 0.9717, 0.3418, 0.9854, 0.2968, 0.99, 0.25, 0.9854, 0.2032, 0.9717, 0.1582, 0.9496, 0.1167, 0.9197, 0.08029, 0.8833, 0.05045, 0.8418, 0.02827, 0.7968, 0.01461, 0.75, 0.01, 0.7032, 0.01461, 0.6582, 0.02827, 0.6167, 0.05045, 0.5803, 0.08029, 0.5504, 0.1167, 0.5283, 0.1582, 0.5146, 0.2032, 0.51, 0.25, 0.5146, 0.2968, 0.5283, 0.3418, 0.5504, 0.3833, 0.5803, 0.4197, 0.6167, 0.4496, 0.6582, 0.4717, 0.7032, 0.4854, 0.9688, 0.9319, 1.0, 0.9319, 0.9982, 1.0, 0.9705, 1.0, 0.2941, 0.4857, 0.2527, 0.4897, 0.25, 0.3957, 0.2784, 0.3929, 0.9375, 0.9319, 0.9688, 0.9319, 0.967, 1.0, 0.9393, 1.0, 0.3393, 0.4725, 0.2994, 0.4846, 0.2784, 0.3929, 0.3058, 0.3846, 0.9062, 0.9319, 0.9375, 0.9319, 0.9357, 1.0, 0.908, 1.0, 0.3809, 0.4508, 0.3442, 0.4705, 0.3058, 0.3846, 0.3309, 0.3711, 0.875, 0.9319, 0.9062, 0.9319, 0.9045, 1.0, 0.8768, 1.0, 0.4176, 0.4214, 0.3854, 0.4478, 0.3309, 0.3711, 0.353, 0.353, 0.8438, 0.9319, 0.875, 0.9319, 0.8732, 1.0, 0.8455, 1.0, 0.4478, 0.3854, 0.4214, 0.4176, 0.353, 0.353, 0.3711, 0.3309, 0.8125, 0.9319, 0.8438, 0.9319, 0.842, 1.0, 0.8143, 1.0, 0.4705, 0.3442, 0.4508, 0.3809, 0.3711, 0.3309, 0.3846, 0.3058, 0.7812, 0.9319, 0.8125, 0.9319, 0.8107, 1.0, 0.783, 1.0, 0.4846, 0.2994, 0.4725, 0.3393, 0.3846, 0.3058, 0.3929, 0.2784, 0.75, 0.9319, 0.7812, 0.9319, 0.7795, 1.0, 0.7518, 1.0, 0.4897, 0.2527, 0.4857, 0.2941, 0.3929, 0.2784, 0.3957, 0.25, 0.7188, 0.9319, 0.75, 0.9319, 0.7482, 1.0, 0.7205, 1.0, 0.4857, 0.2059, 0.4897, 0.2473, 0.3957, 0.25, 0.3929, 0.2216, 0.6875, 0.9319, 0.7188, 0.9319, 0.717, 1.0, 0.6893, 1.0, 0.4725, 0.1607, 0.4846, 0.2006, 0.3929, 0.2216, 0.3846, 0.1942, 0.6562, 0.9319, 0.6875, 0.9319, 0.6857, 1.0, 0.658, 1.0, 0.4508, 0.1191, 0.4705, 0.1558, 0.3846, 0.1942, 0.3711, 0.1691, 0.625, 0.9319, 0.6562, 0.9319, 0.6545, 1.0, 0.6268, 1.0, 0.4214, 0.08239, 0.4478, 0.1146, 0.3711, 0.1691, 0.353, 0.147, 0.5938, 0.9319, 0.625, 0.9319, 0.6232, 1.0, 0.5955, 1.0, 0.3854, 0.05216, 0.4176, 0.07858, 0.353, 0.147, 0.3309, 0.1289, 0.5625, 0.9319, 0.5938, 0.9319, 0.592, 1.0, 0.5643, 1.0, 0.3442, 0.02955, 0.3809, 0.04917, 0.3309, 0.1289, 0.3058, 0.1154, 0.5312, 0.9319, 0.5625, 0.9319, 0.5607, 1.0, 0.533, 1.0, 0.2994, 0.0154, 0.3393, 0.02748, 0.3058, 0.1154, 0.2784, 0.1071, 0.5, 0.9319, 0.5312, 0.9319, 0.5295, 1.0, 0.5018, 1.0, 0.2527, 0.01027, 0.2941, 0.01435, 0.2784, 0.1071, 0.25, 0.1043, 0.4688, 0.9319, 0.5, 0.9319, 0.4982, 1.0, 0.4705, 1.0, 0.2059, 0.01435, 0.2473, 0.01027, 0.25, 0.1043, 0.2216, 0.1071, 0.4375, 0.9319, 0.4688, 0.9319, 0.467, 1.0, 0.4393, 1.0, 0.1607, 0.02748, 0.2006, 0.0154, 0.2216, 0.1071, 0.1942, 0.1154, 0.4062, 0.9319, 0.4375, 0.9319, 0.4357, 1.0, 0.408, 1.0, 0.1191, 0.04917, 0.1558, 0.02955, 0.1942, 0.1154, 0.1691, 0.1289, 0.375, 0.9319, 0.4062, 0.9319, 0.4045, 1.0, 0.3768, 1.0, 0.08239, 0.07858, 0.1146, 0.05216, 0.1691, 0.1289, 0.147, 0.147, 0.3438, 0.9319, 0.375, 0.9319, 0.3732, 1.0, 0.3455, 1.0, 0.05216, 0.1146, 0.07858, 0.08239, 0.147, 0.147, 0.1289, 0.1691, 0.3125, 0.9319, 0.3438, 0.9319, 0.342, 1.0, 0.3143, 1.0, 0.02955, 0.1558, 0.04917, 0.1191, 0.1289, 0.1691, 0.1154, 0.1942, 0.2812, 0.9319, 0.3125, 0.9319, 0.3107, 1.0, 0.283, 1.0, 0.0154, 0.2006, 0.02748, 0.1607, 0.1154, 0.1942, 0.1071, 0.2216, 0.25, 0.9319, 0.2812, 0.9319, 0.2795, 1.0, 0.2518, 1.0, 0.01027, 0.2473, 0.01435, 0.2059, 0.1071, 0.2216, 0.1043, 0.25, 0.2188, 0.9319, 0.25, 0.9319, 0.2482, 1.0, 0.2205, 1.0, 0.01435, 0.2941, 0.01027, 0.2527, 0.1043, 0.25, 0.1071, 0.2784, 0.1875, 0.9319, 0.2188, 0.9319, 0.217, 1.0, 0.1893, 1.0, 0.02748, 0.3393, 0.0154, 0.2994, 0.1071, 0.2784, 0.1154, 0.3058, 0.1562, 0.9319, 0.1875, 0.9319, 0.1857, 1.0, 0.158, 1.0, 0.04917, 0.3809, 0.02955, 0.3442, 0.1154, 0.3058, 0.1289, 0.3309, 0.125, 0.9319, 0.1562, 0.9319, 0.1545, 1.0, 0.1268, 1.0, 0.07858, 0.4176, 0.05216, 0.3854, 0.1289, 0.3309, 0.147, 0.353, 0.09375, 0.9319, 0.125, 0.9319, 0.1232, 1.0, 0.09555, 1.0, 0.1146, 0.4478, 0.08239, 0.4214, 0.147, 0.353, 0.1691, 0.3711, 0.0625, 0.9319, 0.09375, 0.9319, 0.09195, 1.0, 0.0643, 1.0, 0.1558, 0.4705, 0.1191, 0.4508, 0.1691, 0.3711, 0.1942, 0.3846, 0.03125, 0.9319, 0.0625, 0.9319, 0.0607, 1.0, 0.03305, 1.0, 0.2006, 0.4846, 0.1607, 0.4725, 0.1942, 0.3846, 0.2216, 0.3929, 0.0, 0.9319, 0.03125, 0.9319, 0.02945, 1.0, 0.001798, 1.0, 0.2473, 0.4897, 0.2059, 0.4857, 0.2216, 0.3929, 0.25, 0.3957, 0.2784, 0.3929, 0.25, 0.3957, 0.2216, 0.3929, 0.1942, 0.3846, 0.1691, 0.3711, 0.147, 0.353, 0.1289, 0.3309, 0.1154, 0.3058, 0.1071, 0.2784, 0.1043, 0.25, 0.1071, 0.2216, 0.1154, 0.1942, 0.1289, 0.1691, 0.147, 0.147, 0.1691, 0.1289, 0.1942, 0.1154, 0.2216, 0.1071, 0.25, 0.1043, 0.2784, 0.1071, 0.3058, 0.1154, 0.3309, 0.1289, 0.353, 0.147, 0.3711, 0.1691, 0.3846, 0.1942, 0.3929, 0.2216, 0.3957, 0.25, 0.3929, 0.2784, 0.3846, 0.3058, 0.3711, 0.3309, 0.353, 0.353, 0.3309, 0.3711, 0.3058, 0.3846])
me_cylinder.materials.append(mat_material)
me_cylinder.update()
me_cylinder_001 = bpy.data.meshes.new('Cylinder.001')
me_cylinder_001.from_pydata([(-0.3419, 0.02855, 0.1331), (-0.3419, 0.028, 0.1275), (-0.3419, 0.02637, 0.1222), (-0.3419, 0.02374, 0.1172), (-0.3419, 0.02019, 0.1129), (-0.3419, 0.01586, 0.1093), (-0.3419, 0.01092, 0.1067), (-0.3419, 0.005569, 0.1051), (-0.3419, 6.49e-10, 0.1045), (-0.3419, -0.005569, 0.1051), (-0.3419, -0.01092, 0.1067), (-0.3419, -0.01586, 0.1093), (-0.3419, -0.02019, 0.1129), (-0.3419, -0.02374, 0.1172), (-0.3419, -0.02637, 0.1222), (-0.3419, -0.028, 0.1275), (-0.3419, -0.02855, 0.1331), (-0.3419, -0.028, 0.1386), (-0.3419, -0.02637, 0.144), (-0.3419, -0.02374, 0.1489), (-0.3419, -0.02019, 0.1533), (-0.3419, -0.01586, 0.1568), (-0.3419, -0.01092, 0.1595), (-0.3419, -0.005569, 0.1611), (-0.3419, 6.49e-10, 0.1616), (-0.3419, 0.005569, 0.1611), (-0.3419, 0.01092, 0.1595), (-0.3419, 0.01586, 0.1568), (-0.3419, 0.02019, 0.1533), (-0.3419, 0.02374, 0.1489), (-0.3419, 0.02637, 0.144), (-0.3419, 0.028, 0.1386), (1.163, 0.04038, 0.1331), (1.151, 0.02855, 0.1331), (1.16, 0.03201, 0.1331), (1.163, 0.0396, 0.1252), (1.151, 0.028, 0.1275), (1.16, 0.0314, 0.1268), (1.163, 0.0373, 0.1176), (1.151, 0.02637, 0.1222), (1.16, 0.02957, 0.1208), (1.163, 0.03357, 0.1106), (1.151, 0.02374, 0.1172), (1.16, 0.02662, 0.1153), (1.163, 0.02855, 0.1045), (1.151, 0.02019, 0.1129), (1.16, 0.02264, 0.1104), (1.163, 0.02243, 0.09951), (1.151, 0.01586, 0.1093), (1.16, 0.01778, 0.1065), (1.163, 0.01545, 0.09578), (1.151, 0.01092, 0.1067), (1.16, 0.01225, 0.1035), (1.163, 0.007877, 0.09348), (1.151, 0.005569, 0.1051), (1.16, 0.006245, 0.1017), (1.163, 3.26e-09, 0.0927), (1.151, 1.853e-09, 0.1045), (1.16, 2.263e-09, 0.1011), (1.163, -0.007877, 0.09348), (1.151, -0.005569, 0.1051), (1.16, -0.006245, 0.1017), (1.163, -0.01545, 0.09578), (1.151, -0.01092, 0.1067), (1.16, -0.01225, 0.1035), (1.163, -0.02243, 0.09951), (1.151, -0.01586, 0.1093), (1.16, -0.01778, 0.1065), (1.163, -0.02855, 0.1045), (1.151, -0.02019, 0.1129), (1.16, -0.02264, 0.1104), (1.163, -0.03357, 0.1106), (1.151, -0.02374, 0.1172), (1.16, -0.02662, 0.1153), (1.163, -0.0373, 0.1176), (1.151, -0.02637, 0.1222), (1.16, -0.02957, 0.1208), (1.163, -0.0396, 0.1252), (1.151, -0.028, 0.1275), (1.16, -0.0314, 0.1268), (1.163, -0.04038, 0.1331), (1.151, -0.02855, 0.1331), (1.16, -0.03201, 0.1331), (1.163, -0.0396, 0.141), (1.151, -0.028, 0.1386), (1.16, -0.0314, 0.1393), (1.163, -0.0373, 0.1485), (1.151, -0.02637, 0.144), (1.16, -0.02957, 0.1453), (1.163, -0.03357, 0.1555), (1.151, -0.02374, 0.1489), (1.16, -0.02662, 0.1509), (1.163, -0.02855, 0.1616), (1.151, -0.02019, 0.1533), (1.16, -0.02264, 0.1557), (1.163, -0.02243, 0.1666), (1.151, -0.01586, 0.1568), (1.16, -0.01778, 0.1597), (1.163, -0.01545, 0.1704), (1.151, -0.01092, 0.1595), (1.16, -0.01225, 0.1627), (1.163, -0.007877, 0.1727), (1.151, -0.005569, 0.1611), (1.16, -0.006245, 0.1645), (1.163, 1.513e-09, 0.1735), (1.151, 1.853e-09, 0.1616), (1.16, 1.754e-09, 0.1651), (1.163, 0.007877, 0.1727), (1.151, 0.005569, 0.1611), (1.16, 0.006245, 0.1645), (1.163, 0.01545, 0.1704), (1.151, 0.01092, 0.1595), (1.16, 0.01225, 0.1627), (1.163, 0.02243, 0.1666), (1.151, 0.01586, 0.1568), (1.16, 0.01778, 0.1597), (1.163, 0.02855, 0.1616), (1.151, 0.02019, 0.1533), (1.16, 0.02264, 0.1557), (1.163, 0.03357, 0.1555), (1.151, 0.02374, 0.1489), (1.16, 0.02662, 0.1509), (1.163, 0.0373, 0.1485), (1.151, 0.02637, 0.144), (1.16, 0.02957, 0.1453), (1.163, 0.0396, 0.141), (1.151, 0.028, 0.1386), (1.16, 0.0314, 0.1393)], [], [(31, 126, 33, 0), (2, 39, 42, 3), (3, 42, 45, 4), (4, 45, 48, 5), (5, 48, 51, 6), (6, 51, 54, 7), (7, 54, 57, 8), (8, 57, 60, 9), (9, 60, 63, 10), (10, 63, 66, 11), (11, 66, 69, 12), (12, 69, 72, 13), (13, 72, 75, 14), (14, 75, 78, 15), (15, 78, 81, 16), (16, 81, 84, 17), (17, 84, 87, 18), (18, 87, 90, 19), (19, 90, 93, 20), (20, 93, 96, 21), (21, 96, 99, 22), (22, 99, 102, 23), (23, 102, 105, 24), (24, 105, 108, 25), (25, 108, 111, 26), (26, 111, 114, 27), (27, 114, 117, 28), (28, 117, 120, 29), (29, 120, 123, 30), (30, 123, 126, 31), (0, 33, 36, 1), (1, 36, 39, 2), (0, 1, 2, 3, 4, 5, 6, 7, 8, 9, 10, 11, 12, 13, 14, 15, 16, 17, 18, 19, 20, 21, 22, 23, 24, 25, 26, 27, 28, 29, 30, 31), (36, 33, 34, 37), (37, 34, 32, 35), (39, 36, 37, 40), (40, 37, 35, 38), (42, 39, 40, 43), (43, 40, 38, 41), (45, 42, 43, 46), (46, 43, 41, 44), (48, 45, 46, 49), (49, 46, 44, 47), (51, 48, 49, 52), (52, 49, 47, 50), (54, 51, 52, 55), (55, 52, 50, 53), (57, 54, 55, 58), (58, 55, 53, 56), (60, 57, 58, 61), (61, 58, 56, 59), (63, 60, 61, 64), (64, 61, 59, 62), (66, 63, 64, 67), (67, 64, 62, 65), (69, 66, 67, 70), (70, 67, 65, 68), (72, 69, 70, 73), (73, 70, 68, 71), (75, 72, 73, 76), (76, 73, 71, 74), (78, 75, 76, 79), (79, 76, 74, 77), (81, 78, 79, 82), (82, 79, 77, 80), (84, 81, 82, 85), (85, 82, 80, 83), (87, 84, 85, 88), (88, 85, 83, 86), (90, 87, 88, 91), (91, 88, 86, 89), (93, 90, 91, 94), (94, 91, 89, 92), (96, 93, 94, 97), (97, 94, 92, 95), (99, 96, 97, 100), (100, 97, 95, 98), (102, 99, 100, 103), (103, 100, 98, 101), (105, 102, 103, 106), (106, 103, 101, 104), (108, 105, 106, 109), (109, 106, 104, 107), (111, 108, 109, 112), (112, 109, 107, 110), (114, 111, 112, 115), (115, 112, 110, 113), (117, 114, 115, 118), (118, 115, 113, 116), (120, 117, 118, 121), (121, 118, 116, 119), (123, 120, 121, 124), (124, 121, 119, 122), (126, 123, 124, 127), (127, 124, 122, 125), (33, 126, 127, 34), (34, 127, 125, 32), (35, 32, 125, 122, 119, 116, 113, 110, 107, 104, 101, 98, 95, 92, 89, 86, 83, 80, 77, 74, 71, 68, 65, 62, 59, 56, 53, 50, 47, 44, 41, 38)])
me_cylinder_001.polygons.foreach_set('use_smooth', [True] * 98)
_uv = me_cylinder_001.uv_layers.new(name='UVMap')
_uv.uv.foreach_set('vector', [0.03125, 0.5, 0.03125, 0.9961, 0.0, 0.9961, 0.0, 0.5, 0.9375, 0.5, 0.9375, 0.9961, 0.9062, 0.9961, 0.9062, 0.5, 0.9062, 0.5, 0.9062, 0.9961, 0.875, 0.9961, 0.875, 0.5, 0.875, 0.5, 0.875, 0.9961, 0.8438, 0.9961, 0.8438, 0.5, 0.8438, 0.5, 0.8438, 0.9961, 0.8125, 0.9961, 0.8125, 0.5, 0.8125, 0.5, 0.8125, 0.9961, 0.7812, 0.9961, 0.7812, 0.5, 0.7812, 0.5, 0.7812, 0.9961, 0.75, 0.9961, 0.75, 0.5, 0.75, 0.5, 0.75, 0.9961, 0.7187, 0.9961, 0.7188, 0.5, 0.7188, 0.5, 0.7188, 0.9961, 0.6875, 0.9961, 0.6875, 0.5, 0.6875, 0.5, 0.6875, 0.9961, 0.6562, 0.9961, 0.6562, 0.5, 0.6562, 0.5, 0.6562, 0.9961, 0.625, 0.9961, 0.625, 0.5, 0.625, 0.5, 0.625, 0.9961, 0.5938, 0.9961, 0.5938, 0.5, 0.5938, 0.5, 0.5938, 0.9961, 0.5625, 0.9961, 0.5625, 0.5, 0.5625, 0.5, 0.5625, 0.9961, 0.5312, 0.9961, 0.5312, 0.5, 0.5312, 0.5, 0.5312, 0.9961, 0.5, 0.9961, 0.5, 0.5, 0.5, 0.5, 0.5, 0.9961, 0.4687, 0.9961, 0.4688, 0.5, 0.4688, 0.5, 0.4688, 0.9961, 0.4375, 0.9961, 0.4375, 0.5, 0.4375, 0.5, 0.4375, 0.9961, 0.4062, 0.9961, 0.4062, 0.5, 0.4062, 0.5, 0.4062, 0.9961, 0.375, 0.9961, 0.375, 0.5, 0.375, 0.5, 0.375, 0.9961, 0.3438, 0.9961, 0.3438, 0.5, 0.3438, 0.5, 0.3438, 0.9961, 0.3125, 0.9961, 0.3125, 0.5, 0.3125, 0.5, 0.3125, 0.9961, 0.2812, 0.9961, 0.2812, 0.5, 0.2812, 0.5, 0.2812, 0.9961, 0.25, 0.9961, 0.25, 0.5, 0.25, 0.5, 0.25, 0.9961, 0.2187, 0.9961, 0.2188, 0.5, 0.2188, 0.5, 0.2188, 0.9961, 0.1875, 0.9961, 0.1875, 0.5, 0.1875, 0.5, 0.1875, 0.9961, 0.1562, 0.9961, 0.1562, 0.5, 0.1562, 0.5, 0.1562, 0.9961, 0.125, 0.9961, 0.125, 0.5, 0.125, 0.5, 0.125, 0.9961, 0.09375, 0.9961, 0.09375, 0.5, 0.09375, 0.5, 0.09375, 0.9961, 0.0625, 0.9961, 0.0625, 0.5, 0.0625, 0.5, 0.0625, 0.9961, 0.03125, 0.9961, 0.03125, 0.5, 1.0, 0.5, 1.0, 0.9961, 0.9688, 0.9961, 0.9688, 0.5, 0.9688, 0.5, 0.9688, 0.9961, 0.9375, 0.9961, 0.9375, 0.5, 0.75, 0.49, 0.7968, 0.4854, 0.8418, 0.4717, 0.8833, 0.4496, 0.9197, 0.4197, 0.9496, 0.3833, 0.9717, 0.3418, 0.9854, 0.2968, 0.99, 0.25, 0.9854, 0.2032, 0.9717, 0.1582, 0.9496, 0.1167, 0.9197, 0.08029, 0.8833, 0.05045, 0.8418, 0.02827, 0.7968, 0.01461, 0.75, 0.01, 0.7032, 0.01461, 0.6582, 0.02827, 0.6167, 0.05045, 0.5803, 0.08029, 0.5504, 0.1167, 0.5283, 0.1582, 0.5146, 0.2032, 0.51, 0.25, 0.5146, 0.2968, 0.5283, 0.3418, 0.5504, 0.3833, 0.5803, 0.4197, 0.6167, 0.4496, 0.6582, 0.4717, 0.7032, 0.4854, 0.9688, 0.9961, 1.0, 0.9961, 1.0, 1.0, 0.9688, 1.0, 0.2968, 0.4854, 0.25, 0.49, 0.25, 0.5894, 0.3162, 0.5829, 0.9375, 0.9961, 0.9688, 0.9961, 0.9688, 1.0, 0.9375, 1.0, 0.3418, 0.4717, 0.2968, 0.4854, 0.3162, 0.5829, 0.3799, 0.5636, 0.9062, 0.9961, 0.9375, 0.9961, 0.9375, 1.0, 0.9062, 1.0, 0.3833, 0.4496, 0.3418, 0.4717, 0.3799, 0.5636, 0.4386, 0.5322, 0.875, 0.9961, 0.9062, 0.9961, 0.9062, 1.0, 0.875, 1.0, 0.4197, 0.4197, 0.3833, 0.4496, 0.4386, 0.5322, 0.49, 0.49, 0.8438, 0.9961, 0.875, 0.9961, 0.875, 1.0, 0.8438, 1.0, 0.4496, 0.3833, 0.4197, 0.4197, 0.49, 0.49, 0.5322, 0.4386, 0.8125, 0.9961, 0.8438, 0.9961, 0.8438, 1.0, 0.8125, 1.0, 0.4717, 0.3418, 0.4496, 0.3833, 0.5322, 0.4386, 0.5636, 0.3799, 0.7812, 0.9961, 0.8125, 0.9961, 0.8125, 1.0, 0.7812, 1.0, 0.4854, 0.2968, 0.4717, 0.3418, 0.5636, 0.3799, 0.5829, 0.3162, 0.75, 0.9961, 0.7812, 0.9961, 0.7812, 1.0, 0.75, 1.0, 0.49, 0.25, 0.4854, 0.2968, 0.5829, 0.3162, 0.5894, 0.25, 0.7187, 0.9961, 0.75, 0.9961, 0.75, 1.0, 0.7188, 1.0, 0.4854, 0.2032, 0.49, 0.25, 0.5894, 0.25, 0.5829, 0.1838, 0.6875, 0.9961, 0.7188, 0.9961, 0.7188, 1.0, 0.6875, 1.0, 0.4717, 0.1582, 0.4854, 0.2032, 0.5829, 0.1838, 0.5636, 0.1201, 0.6562, 0.9961, 0.6875, 0.9961, 0.6875, 1.0, 0.6562, 1.0, 0.4496, 0.1167, 0.4717, 0.1582, 0.5636, 0.1201, 0.5322, 0.06142, 0.625, 0.9961, 0.6562, 0.9961, 0.6562, 1.0, 0.625, 1.0, 0.4197, 0.08029, 0.4496, 0.1167, 0.5322, 0.06142, 0.49, 0.009978, 0.5938, 0.9961, 0.625, 0.9961, 0.625, 1.0, 0.5938, 1.0, 0.3833, 0.05045, 0.4197, 0.08029, 0.49, 0.009978, 0.4386, -0.03224, 0.5625, 0.9961, 0.5938, 0.9961, 0.5938, 1.0, 0.5625, 1.0, 0.3418, 0.02827, 0.3833, 0.05045, 0.4386, -0.03224, 0.3799, -0.0636, 0.5312, 0.9961, 0.5625, 0.9961, 0.5625, 1.0, 0.5312, 1.0, 0.2968, 0.01461, 0.3418, 0.02827, 0.3799, -0.0636, 0.3162, -0.08292, 0.5, 0.9961, 0.5312, 0.9961, 0.5312, 1.0, 0.5, 1.0, 0.25, 0.01, 0.2968, 0.01461, 0.3162, -0.08292, 0.25, -0.08944, 0.4687, 0.9961, 0.5, 0.9961, 0.5, 1.0, 0.4688, 1.0, 0.2032, 0.01461, 0.25, 0.01, 0.25, -0.08944, 0.1838, -0.08292, 0.4375, 0.9961, 0.4688, 0.9961, 0.4688, 1.0, 0.4375, 1.0, 0.1582, 0.02827, 0.2032, 0.01461, 0.1838, -0.08292, 0.1201, -0.0636, 0.4062, 0.9961, 0.4375, 0.9961, 0.4375, 1.0, 0.4062, 1.0, 0.1167, 0.05045, 0.1582, 0.02827, 0.1201, -0.0636, 0.06142, -0.03224, 0.375, 0.9961, 0.4062, 0.9961, 0.4062, 1.0, 0.375, 1.0, 0.08029, 0.08029, 0.1167, 0.05045, 0.06142, -0.03224, 0.009978, 0.009978, 0.3438, 0.9961, 0.375, 0.9961, 0.375, 1.0, 0.3438, 1.0, 0.05045, 0.1167, 0.08029, 0.08029, 0.009978, 0.009978, -0.03224, 0.06142, 0.3125, 0.9961, 0.3438, 0.9961, 0.3438, 1.0, 0.3125, 1.0, 0.02827, 0.1582, 0.05045, 0.1167, -0.03224, 0.06142, -0.0636, 0.1201, 0.2812, 0.9961, 0.3125, 0.9961, 0.3125, 1.0, 0.2812, 1.0, 0.01461, 0.2032, 0.02827, 0.1582, -0.0636, 0.1201, -0.08292, 0.1838, 0.25, 0.9961, 0.2812, 0.9961, 0.2812, 1.0, 0.25, 1.0, 0.01, 0.25, 0.01461, 0.2032, -0.08292, 0.1838, -0.08944, 0.25, 0.2187, 0.9961, 0.25, 0.9961, 0.25, 1.0, 0.2188, 1.0, 0.01461, 0.2968, 0.01, 0.25, -0.08944, 0.25, -0.08292, 0.3162, 0.1875, 0.9961, 0.2188, 0.9961, 0.2188, 1.0, 0.1875, 1.0, 0.02827, 0.3418, 0.01461, 0.2968, -0.08292, 0.3162, -0.0636, 0.3799, 0.1562, 0.9961, 0.1875, 0.9961, 0.1875, 1.0, 0.1562, 1.0, 0.05045, 0.3833, 0.02827, 0.3418, -0.0636, 0.3799, -0.03224, 0.4386, 0.125, 0.9961, 0.1562, 0.9961, 0.1562, 1.0, 0.125, 1.0, 0.08029, 0.4197, 0.05045, 0.3833, -0.03224, 0.4386, 0.009978, 0.49, 0.09375, 0.9961, 0.125, 0.9961, 0.125, 1.0, 0.09375, 1.0, 0.1167, 0.4496, 0.08029, 0.4197, 0.009978, 0.49, 0.06142, 0.5322, 0.0625, 0.9961, 0.09375, 0.9961, 0.09375, 1.0, 0.0625, 1.0, 0.1582, 0.4717, 0.1167, 0.4496, 0.06142, 0.5322, 0.1201, 0.5636, 0.03125, 0.9961, 0.0625, 0.9961, 0.0625, 1.0, 0.03125, 1.0, 0.2032, 0.4854, 0.1582, 0.4717, 0.1201, 0.5636, 0.1838, 0.5829, 0.0, 0.9961, 0.03125, 0.9961, 0.03125, 1.0, 0.0, 1.0, 0.25, 0.49, 0.2032, 0.4854, 0.1838, 0.5829, 0.25, 0.5894, 0.3162, 0.5829, 0.25, 0.5894, 0.1838, 0.5829, 0.1201, 0.5636, 0.06142, 0.5322, 0.009978, 0.49, -0.03224, 0.4386, -0.0636, 0.3799, -0.08292, 0.3162, -0.08944, 0.25, -0.08292, 0.1838, -0.0636, 0.1201, -0.03224, 0.06142, 0.009978, 0.009978, 0.06142, -0.03224, 0.1201, -0.0636, 0.1838, -0.08292, 0.25, -0.08944, 0.3162, -0.08292, 0.3799, -0.0636, 0.4386, -0.03224, 0.49, 0.009978, 0.5322, 0.06142, 0.5636, 0.1201, 0.5829, 0.1838, 0.5894, 0.25, 0.5829, 0.3162, 0.5636, 0.3799, 0.5322, 0.4386, 0.49, 0.49, 0.4386, 0.5322, 0.3799, 0.5636])
me_cylinder_001.materials.append(mat_material)
me_cylinder_001.update()
me_beziercurve = bpy.data.meshes.new('BezierCurve')
me_beziercurve.from_pydata([(-0.1359, -1.49e-08, -0.1737), (-0.142, -0.02847, -0.1737), (-0.1591, -0.05202, -0.1737), (-0.1843, -0.06657, -0.1737), (-0.2132, -0.06962, -0.1737), (-0.2409, -0.06062, -0.1737), (-0.2626, -0.04114, -0.1737), (-0.2744, -0.01455, -0.1737), (-0.2744, 0.01455, -0.1737), (-0.2626, 0.04114, -0.1737), (-0.2409, 0.06062, -0.1737), (-0.2132, 0.06962, -0.1737), (-0.1843, 0.06657, -0.1737), (-0.1591, 0.05202, -0.1737), (-0.142, 0.02847, -0.1737), (-0.1363, -1.425e-06, -0.217), (-0.1423, -0.02847, -0.2169), (-0.1595, -0.05202, -0.2165), (-0.1847, -0.06658, -0.216), (-0.2136, -0.06962, -0.2153), (-0.2413, -0.06062, -0.2147), (-0.2629, -0.04115, -0.2142), (-0.2747, -0.01456, -0.214), (-0.2747, 0.01455, -0.214), (-0.2629, 0.04114, -0.2143), (-0.2413, 0.06062, -0.2147), (-0.2136, 0.06962, -0.2153), (-0.1847, 0.06657, -0.216), (-0.1595, 0.05202, -0.2165), (-0.1423, 0.02847, -0.2169), (-0.1377, -2.518e-06, -0.2579), (-0.1438, -0.02847, -0.2575), (-0.1609, -0.05202, -0.2565), (-0.186, -0.06658, -0.2551), (-0.2149, -0.06962, -0.2534), (-0.2426, -0.06062, -0.2518), (-0.2642, -0.04115, -0.2506), (-0.276, -0.01456, -0.2499), (-0.276, 0.01455, -0.2499), (-0.2642, 0.04114, -0.2506), (-0.2426, 0.06062, -0.2518), (-0.2149, 0.06961, -0.2534), (-0.186, 0.06657, -0.2551), (-0.1609, 0.05202, -0.2565), (-0.1438, 0.02847, -0.2575), (-0.1409, -3.321e-06, -0.2968), (-0.1469, -0.02847, -0.2961), (-0.1639, -0.05202, -0.2942), (-0.1889, -0.06658, -0.2914), (-0.2177, -0.06962, -0.2881), (-0.2452, -0.06062, -0.285), (-0.2667, -0.04115, -0.2826), (-0.2785, -0.01456, -0.2813), (-0.2785, 0.01455, -0.2813), (-0.2667, 0.04114, -0.2826), (-0.2452, 0.06062, -0.285), (-0.2177, 0.06961, -0.2881), (-0.1889, 0.06657, -0.2914), (-0.1639, 0.05202, -0.2942), (-0.1469, 0.02847, -0.2961), (-0.1464, -3.855e-06, -0.3342), (-0.1523, -0.02848, -0.333), (-0.1691, -0.05202, -0.3298), (-0.1939, -0.06658, -0.325), (-0.2223, -0.06962, -0.3194), (-0.2495, -0.06063, -0.3142), (-0.2707, -0.04115, -0.31), (-0.2823, -0.01456, -0.3078), (-0.2823, 0.01455, -0.3078), (-0.2707, 0.04114, -0.31), (-0.2495, 0.06062, -0.3142), (-0.2223, 0.06961, -0.3194), (-0.1939, 0.06657, -0.325), (-0.1691, 0.05202, -0.3298), (-0.1523, 0.02847, -0.333), (-0.1552, -4.13e-06, -0.3703), (-0.161, -0.02848, -0.3685), (-0.1773, -0.05202, -0.3635), (-0.2014, -0.06658, -0.356), (-0.2291, -0.06962, -0.3475), (-0.2555, -0.06063, -0.3393), (-0.2762, -0.04115, -0.333), (-0.2875, -0.01456, -0.3295), (-0.2875, 0.01455, -0.3295), (-0.2762, 0.04114, -0.333), (-0.2555, 0.06062, -0.3393), (-0.2291, 0.06961, -0.3475), (-0.2014, 0.06657, -0.356), (-0.1773, 0.05202, -0.3635), (-0.161, 0.02847, -0.3685), (-0.1684, -4.152e-06, -0.4051), (-0.1739, -0.02848, -0.4026), (-0.1894, -0.05202, -0.3953), (-0.2122, -0.06658, -0.3847), (-0.2385, -0.06962, -0.3724), (-0.2636, -0.06063, -0.3607), (-0.2832, -0.04115, -0.3516), (-0.2939, -0.01456, -0.3465), (-0.2939, 0.01455, -0.3465), (-0.2832, 0.04114, -0.3516), (-0.2636, 0.06062, -0.3607), (-0.2385, 0.06961, -0.3724), (-0.2122, 0.06657, -0.3847), (-0.1894, 0.05202, -0.3953), (-0.1739, 0.02847, -0.4026), (-0.187, -3.932e-06, -0.438), (-0.192, -0.02848, -0.4346), (-0.2061, -0.05202, -0.425), (-0.2269, -0.06658, -0.4107), (-0.2508, -0.06962, -0.3944), (-0.2737, -0.06063, -0.3787), (-0.2915, -0.04115, -0.3665), (-0.3013, -0.01456, -0.3598), (-0.3013, 0.01455, -0.3598), (-0.2915, 0.04114, -0.3665), (-0.2737, 0.06062, -0.3787), (-0.2508, 0.06961, -0.3944), (-0.2269, 0.06657, -0.4107), (-0.2061, 0.05202, -0.425), (-0.192, 0.02847, -0.4346), (-0.2115, -3.504e-06, -0.4678), (-0.2158, -0.02848, -0.4636), (-0.228, -0.05202, -0.4516), (-0.246, -0.06658, -0.4339), (-0.2666, -0.06962, -0.4136), (-0.2863, -0.06063, -0.3942), (-0.3018, -0.04115, -0.379), (-0.3102, -0.01456, -0.3707), (-0.3102, 0.01455, -0.3707), (-0.3018, 0.04114, -0.379), (-0.2863, 0.06062, -0.3942), (-0.2666, 0.06961, -0.4136), (-0.246, 0.06657, -0.4339), (-0.228, 0.05202, -0.4516), (-0.2158, 0.02847, -0.4636), (-0.2414, -2.931e-06, -0.4932), (-0.2449, -0.02847, -0.4883), (-0.2549, -0.05202, -0.4744), (-0.2695, -0.06658, -0.4539), (-0.2863, -0.06962, -0.4303), (-0.3024, -0.06062, -0.4078), (-0.315, -0.04115, -0.3902), (-0.3219, -0.01456, -0.3805), (-0.3219, 0.01455, -0.3805), (-0.315, 0.04114, -0.3902), (-0.3024, 0.06062, -0.4078), (-0.2863, 0.06961, -0.4303), (-0.2695, 0.06657, -0.4539), (-0.2549, 0.05202, -0.4744), (-0.2449, 0.02847, -0.4883), (-0.2759, -2.287e-06, -0.5138), (-0.2786, -0.02847, -0.5084), (-0.2863, -0.05202, -0.4931), (-0.2976, -0.06658, -0.4706), (-0.3106, -0.06962, -0.4447), (-0.323, -0.06062, -0.42), (-0.3327, -0.04115, -0.4006), (-0.338, -0.01456, -0.3901), (-0.338, 0.01455, -0.3901), (-0.3327, 0.04114, -0.4006), (-0.323, 0.06062, -0.42), (-0.3106, 0.06961, -0.4447), (-0.2976, 0.06657, -0.4706), (-0.2863, 0.05202, -0.4931), (-0.2786, 0.02847, -0.5084), (-0.3144, -1.635e-06, -0.5299), (-0.3163, -0.02847, -0.5242), (-0.322, -0.05202, -0.508), (-0.3303, -0.06658, -0.4842), (-0.3398, -0.06962, -0.4569), (-0.349, -0.06062, -0.4307), (-0.3561, -0.04115, -0.4103), (-0.36, -0.01456, -0.3991), (-0.36, 0.01455, -0.3991), (-0.3561, 0.04114, -0.4103), (-0.349, 0.06062, -0.4307), (-0.3398, 0.06961, -0.4569), (-0.3303, 0.06657, -0.4842), (-0.322, 0.05202, -0.508), (-0.3163, 0.02847, -0.5242), (-0.3568, -1.014e-06, -0.542), (-0.3582, -0.02847, -0.5362), (-0.3622, -0.05202, -0.5195), (-0.368, -0.06658, -0.495), (-0.3747, -0.06962, -0.4668), (-0.3811, -0.06062, -0.4399), (-0.3861, -0.04115, -0.4189), (-0.3889, -0.01456, -0.4073), (-0.3889, 0.01455, -0.4073), (-0.3861, 0.04114, -0.4189), (-0.3811, 0.06062, -0.4399), (-0.3747, 0.06962, -0.4668), (-0.368, 0.06657, -0.495), (-0.3622, 0.05202, -0.5195), (-0.3582, 0.02847, -0.5362), (-0.4036, -4.539e-07, -0.551), (-0.4046, -0.02847, -0.5451), (-0.4072, -0.05202, -0.5281), (-0.4111, -0.06657, -0.5032), (-0.4155, -0.06962, -0.4746), (-0.4198, -0.06062, -0.4473), (-0.4231, -0.04115, -0.4259), (-0.4249, -0.01456, -0.4142), (-0.4249, 0.01455, -0.4142), (-0.4231, 0.04114, -0.4259), (-0.4198, 0.06062, -0.4473), (-0.4155, 0.06962, -0.4746), (-0.4111, 0.06657, -0.5032), (-0.4072, 0.05202, -0.5281), (-0.4046, 0.02847, -0.5451), (-0.4555, 2.269e-08, -0.5573), (-0.4561, -0.02847, -0.5513), (-0.4577, -0.05202, -0.5343), (-0.4601, -0.06657, -0.5092), (-0.4628, -0.06962, -0.4803), (-0.4654, -0.06062, -0.4528), (-0.4674, -0.04115, -0.4312), (-0.4685, -0.01455, -0.4195), (-0.4685, 0.01455, -0.4195), (-0.4674, 0.04114, -0.4312), (-0.4654, 0.06062, -0.4528), (-0.4628, 0.06962, -0.4803), (-0.4601, 0.06657, -0.5092), (-0.4577, 0.05202, -0.5343), (-0.4561, 0.02847, -0.5513), (-0.5131, 3.91e-07, -0.5613), (-0.5134, -0.02847, -0.5552), (-0.5143, -0.05202, -0.5381), (-0.5155, -0.06657, -0.5129), (-0.5169, -0.06962, -0.484), (-0.5182, -0.06062, -0.4564), (-0.5193, -0.04115, -0.4348), (-0.5198, -0.01455, -0.4229), (-0.5198, 0.01455, -0.4229), (-0.5193, 0.04114, -0.4348), (-0.5182, 0.06062, -0.4564), (-0.5169, 0.06962, -0.484), (-0.5155, 0.06657, -0.5129), (-0.5143, 0.05202, -0.5381), (-0.5134, 0.02847, -0.5552), (-0.5772, 6.251e-07, -0.5631), (-0.5773, -0.02847, -0.557), (-0.5775, -0.05202, -0.5399), (-0.5778, -0.06657, -0.5147), (-0.5782, -0.06962, -0.4858), (-0.5785, -0.06062, -0.4581), (-0.5788, -0.04115, -0.4365), (-0.579, -0.01455, -0.4246), (-0.579, 0.01455, -0.4246), (-0.5788, 0.04114, -0.4365), (-0.5785, 0.06062, -0.4581), (-0.5782, 0.06962, -0.4858), (-0.5778, 0.06657, -0.5147), (-0.5775, 0.05202, -0.5399), (-0.5773, 0.02847, -0.557)], [], [(0, 1, 16, 15), (1, 2, 17, 16), (2, 3, 18, 17), (3, 4, 19, 18), (4, 5, 20, 19), (5, 6, 21, 20), (6, 7, 22, 21), (7, 8, 23, 22), (8, 9, 24, 23), (9, 10, 25, 24), (10, 11, 26, 25), (11, 12, 27, 26), (12, 13, 28, 27), (13, 14, 29, 28), (14, 0, 15, 29), (15, 16, 31, 30), (16, 17, 32, 31), (17, 18, 33, 32), (18, 19, 34, 33), (19, 20, 35, 34), (20, 21, 36, 35), (21, 22, 37, 36), (22, 23, 38, 37), (23, 24, 39, 38), (24, 25, 40, 39), (25, 26, 41, 40), (26, 27, 42, 41), (27, 28, 43, 42), (28, 29, 44, 43), (29, 15, 30, 44), (30, 31, 46, 45), (31, 32, 47, 46), (32, 33, 48, 47), (33, 34, 49, 48), (34, 35, 50, 49), (35, 36, 51, 50), (36, 37, 52, 51), (37, 38, 53, 52), (38, 39, 54, 53), (39, 40, 55, 54), (40, 41, 56, 55), (41, 42, 57, 56), (42, 43, 58, 57), (43, 44, 59, 58), (44, 30, 45, 59), (45, 46, 61, 60), (46, 47, 62, 61), (47, 48, 63, 62), (48, 49, 64, 63), (49, 50, 65, 64), (50, 51, 66, 65), (51, 52, 67, 66), (52, 53, 68, 67), (53, 54, 69, 68), (54, 55, 70, 69), (55, 56, 71, 70), (56, 57, 72, 71), (57, 58, 73, 72), (58, 59, 74, 73), (59, 45, 60, 74), (60, 61, 76, 75), (61, 62, 77, 76), (62, 63, 78, 77), (63, 64, 79, 78), (64, 65, 80, 79), (65, 66, 81, 80), (66, 67, 82, 81), (67, 68, 83, 82), (68, 69, 84, 83), (69, 70, 85, 84), (70, 71, 86, 85), (71, 72, 87, 86), (72, 73, 88, 87), (73, 74, 89, 88), (74, 60, 75, 89), (75, 76, 91, 90), (76, 77, 92, 91), (77, 78, 93, 92), (78, 79, 94, 93), (79, 80, 95, 94), (80, 81, 96, 95), (81, 82, 97, 96), (82, 83, 98, 97), (83, 84, 99, 98), (84, 85, 100, 99), (85, 86, 101, 100), (86, 87, 102, 101), (87, 88, 103, 102), (88, 89, 104, 103), (89, 75, 90, 104), (90, 91, 106, 105), (91, 92, 107, 106), (92, 93, 108, 107), (93, 94, 109, 108), (94, 95, 110, 109), (95, 96, 111, 110), (96, 97, 112, 111), (97, 98, 113, 112), (98, 99, 114, 113), (99, 100, 115, 114), (100, 101, 116, 115), (101, 102, 117, 116), (102, 103, 118, 117), (103, 104, 119, 118), (104, 90, 105, 119), (105, 106, 121, 120), (106, 107, 122, 121), (107, 108, 123, 122), (108, 109, 124, 123), (109, 110, 125, 124), (110, 111, 126, 125), (111, 112, 127, 126), (112, 113, 128, 127), (113, 114, 129, 128), (114, 115, 130, 129), (115, 116, 131, 130), (116, 117, 132, 131), (117, 118, 133, 132), (118, 119, 134, 133), (119, 105, 120, 134), (120, 121, 136, 135), (121, 122, 137, 136), (122, 123, 138, 137), (123, 124, 139, 138), (124, 125, 140, 139), (125, 126, 141, 140), (126, 127, 142, 141), (127, 128, 143, 142), (128, 129, 144, 143), (129, 130, 145, 144), (130, 131, 146, 145), (131, 132, 147, 146), (132, 133, 148, 147), (133, 134, 149, 148), (134, 120, 135, 149), (135, 136, 151, 150), (136, 137, 152, 151), (137, 138, 153, 152), (138, 139, 154, 153), (139, 140, 155, 154), (140, 141, 156, 155), (141, 142, 157, 156), (142, 143, 158, 157), (143, 144, 159, 158), (144, 145, 160, 159), (145, 146, 161, 160), (146, 147, 162, 161), (147, 148, 163, 162), (148, 149, 164, 163), (149, 135, 150, 164), (150, 151, 166, 165), (151, 152, 167, 166), (152, 153, 168, 167), (153, 154, 169, 168), (154, 155, 170, 169), (155, 156, 171, 170), (156, 157, 172, 171), (157, 158, 173, 172), (158, 159, 174, 173), (159, 160, 175, 174), (160, 161, 176, 175), (161, 162, 177, 176), (162, 163, 178, 177), (163, 164, 179, 178), (164, 150, 165, 179), (165, 166, 181, 180), (166, 167, 182, 181), (167, 168, 183, 182), (168, 169, 184, 183), (169, 170, 185, 184), (170, 171, 186, 185), (171, 172, 187, 186), (172, 173, 188, 187), (173, 174, 189, 188), (174, 175, 190, 189), (175, 176, 191, 190), (176, 177, 192, 191), (177, 178, 193, 192), (178, 179, 194, 193), (179, 165, 180, 194), (180, 181, 196, 195), (181, 182, 197, 196), (182, 183, 198, 197), (183, 184, 199, 198), (184, 185, 200, 199), (185, 186, 201, 200), (186, 187, 202, 201), (187, 188, 203, 202), (188, 189, 204, 203), (189, 190, 205, 204), (190, 191, 206, 205), (191, 192, 207, 206), (192, 193, 208, 207), (193, 194, 209, 208), (194, 180, 195, 209), (195, 196, 211, 210), (196, 197, 212, 211), (197, 198, 213, 212), (198, 199, 214, 213), (199, 200, 215, 214), (200, 201, 216, 215), (201, 202, 217, 216), (202, 203, 218, 217), (203, 204, 219, 218), (204, 205, 220, 219), (205, 206, 221, 220), (206, 207, 222, 221), (207, 208, 223, 222), (208, 209, 224, 223), (209, 195, 210, 224), (210, 211, 226, 225), (211, 212, 227, 226), (212, 213, 228, 227), (213, 214, 229, 228), (214, 215, 230, 229), (215, 216, 231, 230), (216, 217, 232, 231), (217, 218, 233, 232), (218, 219, 234, 233), (219, 220, 235, 234), (220, 221, 236, 235), (221, 222, 237, 236), (222, 223, 238, 237), (223, 224, 239, 238), (224, 210, 225, 239), (225, 226, 241, 240), (226, 227, 242, 241), (227, 228, 243, 242), (228, 229, 244, 243), (229, 230, 245, 244), (230, 231, 246, 245), (231, 232, 247, 246), (232, 233, 248, 247), (233, 234, 249, 248), (234, 235, 250, 249), (235, 236, 251, 250), (236, 237, 252, 251), (237, 238, 253, 252), (238, 239, 254, 253), (239, 225, 240, 254)])
me_beziercurve.polygons.foreach_set('use_smooth', [True] * 240)
me_beziercurve.update()
me_mesh = bpy.data.meshes.new('Mesh')
me_mesh.from_pydata([(0.02591, -0.0248, 0.04212), (0.01917, -0.0248, 0.03949), (0.01336, -0.0248, 0.03596), (0.008408, -0.0248, 0.03163), (0.004267, -0.0248, 0.02657), (0.0008687, -0.0248, 0.02087), (-0.001818, -0.02476, 0.01446), (-0.003652, -0.02442, 0.006662), (-0.00461, -0.02376, -0.002306), (-0.00475, -0.02279, -0.012), (-0.004188, -0.02156, -0.02193), (-0.003089, -0.02014, -0.03159), (-0.001642, -0.01863, -0.04056), (0.0004683, -0.01708, -0.04844), (0.003271, -0.01557, -0.05502), (0.006227, -0.01418, -0.06028), (0.008969, -0.01303, -0.06432), (0.01131, -0.01218, -0.06734), (0.01318, -0.01165, -0.06955), (0.01456, -0.0114, -0.07116), (0.01538, -0.01133, -0.07227), (0.0155, -0.01132, -0.07291), (0.01474, -0.01133, -0.07307), (0.01288, -0.01147, -0.07271), (0.009488, -0.01201, -0.07174), (0.004528, -0.01317, -0.06979), (-0.001669, -0.01482, -0.06633), (-0.009203, -0.01683, -0.06084), (-0.01783, -0.01904, -0.05287), (-0.0269, -0.02123, -0.04217), (-0.03534, -0.02314, -0.02893), (-0.04174, -0.02444, -0.01403), (-0.04455, -0.0248, 0.0007319), (-0.04465, -0.0248, 0.01587), (-0.04265, -0.0248, 0.03219), (-0.03829, -0.0248, 0.04961), (-0.03135, -0.0248, 0.06808), (-0.02267, -0.0248, 0.08368), (-0.01354, -0.0248, 0.09311), (-0.004289, -0.0248, 0.09726), (0.004721, -0.0248, 0.097), (0.01314, -0.0248, 0.09322), (0.02061, -0.0248, 0.0868), (0.02679, -0.0248, 0.07861), (0.03132, -0.0248, 0.06955), (0.03385, -0.0248, 0.06048), (0.03403, -0.0248, 0.0523), (0.0315, -0.0248, 0.04589), (0.02591, 0.0248, 0.04212), (0.01917, 0.0248, 0.03949), (0.01336, 0.0248, 0.03596), (0.008408, 0.0248, 0.03163), (0.004267, 0.0248, 0.02657), (0.0008687, 0.0248, 0.02087), (-0.001817, 0.02475, 0.01446), (-0.003652, 0.02442, 0.006662), (-0.00461, 0.02376, -0.002306), (-0.00475, 0.02279, -0.012), (-0.004188, 0.02156, -0.02193), (-0.003089, 0.02014, -0.03159), (-0.001642, 0.01863, -0.04056), (0.0004683, 0.01708, -0.04844), (0.003271, 0.01557, -0.05502), (0.006227, 0.01418, -0.06028), (0.008969, 0.01303, -0.06432), (0.01131, 0.01218, -0.06734), (0.01318, 0.01165, -0.06955), (0.01456, 0.0114, -0.07116), (0.01538, 0.01133, -0.07227), (0.0155, 0.01132, -0.07291), (0.01474, 0.01133, -0.07307), (0.01288, 0.01147, -0.07271), (0.009488, 0.01201, -0.07174), (0.004528, 0.01317, -0.06979), (-0.001669, 0.01482, -0.06633), (-0.009203, 0.01683, -0.06084), (-0.01783, 0.01904, -0.05287), (-0.0269, 0.02123, -0.04217), (-0.03534, 0.02314, -0.02893), (-0.04174, 0.02444, -0.01403), (-0.04455, 0.0248, 0.0007318), (-0.04465, 0.0248, 0.01587), (-0.04265, 0.0248, 0.03219), (-0.03829, 0.0248, 0.04961), (-0.03135, 0.0248, 0.06808), (-0.02267, 0.0248, 0.08368), (-0.01354, 0.0248, 0.09311), (-0.004289, 0.0248, 0.09726), (0.004721, 0.0248, 0.097), (0.01314, 0.0248, 0.09322), (0.02061, 0.0248, 0.0868), (0.02679, 0.0248, 0.07861), (0.03132, 0.0248, 0.06955), (0.03385, 0.0248, 0.06048), (0.03403, 0.0248, 0.0523), (0.0315, 0.0248, 0.04589)], [], [(0, 47, 46, 45, 44, 43, 42, 41, 40, 39, 38, 37, 36, 35, 34, 33, 32, 31, 30, 29, 28, 27, 26, 25, 24, 23, 22, 21, 20, 19, 18, 17, 16, 15, 14, 13, 12, 11, 10, 9, 8, 7, 6, 5, 4, 3, 2, 1), (48, 49, 50, 51, 52, 53, 54, 55, 56, 57, 58, 59, 60, 61, 62, 63, 64, 65, 66, 67, 68, 69, 70, 71, 72, 73, 74, 75, 76, 77, 78, 79, 80, 81, 82, 83, 84, 85, 86, 87, 88, 89, 90, 91, 92, 93, 94, 95), (7, 8, 56, 55), (34, 35, 83, 82), (21, 22, 70, 69), (8, 9, 57, 56), (35, 36, 84, 83), (22, 23, 71, 70), (9, 10, 58, 57), (36, 37, 85, 84), (23, 24, 72, 71), (10, 11, 59, 58), (37, 38, 86, 85), (24, 25, 73, 72), (11, 12, 60, 59), (38, 39, 87, 86), (25, 26, 74, 73), (12, 13, 61, 60), (39, 40, 88, 87), (26, 27, 75, 74), (13, 14, 62, 61), (40, 41, 89, 88), (0, 1, 49, 48), (27, 28, 76, 75), (14, 15, 63, 62), (41, 42, 90, 89), (1, 2, 50, 49), (28, 29, 77, 76), (15, 16, 64, 63), (42, 43, 91, 90), (2, 3, 51, 50), (29, 30, 78, 77), (16, 17, 65, 64), (43, 44, 92, 91), (3, 4, 52, 51), (30, 31, 79, 78), (17, 18, 66, 65), (44, 45, 93, 92), (4, 5, 53, 52), (31, 32, 80, 79), (18, 19, 67, 66), (45, 46, 94, 93), (5, 6, 54, 53), (32, 33, 81, 80), (19, 20, 68, 67), (46, 47, 95, 94), (6, 7, 55, 54), (33, 34, 82, 81), (20, 21, 69, 68), (47, 0, 48, 95)])
me_mesh.polygons.foreach_set('use_smooth', [True] * 50)
me_mesh.update()

# ---- objects
ob_cube = bpy.data.objects.new('Cube', me_cube)
ob_cube_001 = bpy.data.objects.new('Cube.001', me_cube_001)
ob_cube_002 = bpy.data.objects.new('Cube.002', me_cube_003)
ob_cylinder = bpy.data.objects.new('Cylinder', me_cylinder)
ob_cylinder_001 = bpy.data.objects.new('Cylinder.001', me_cylinder_001)
ob_beziercurve = bpy.data.objects.new('BezierCurve', me_beziercurve)
ob_beziercurve_001 = bpy.data.objects.new('BezierCurve.001', me_mesh)
ob_light = bpy.data.objects.new('Light', light_light)
ob_camera = bpy.data.objects.new('Camera', cam_camera)

# ---- transforms, parenting, visibility, modifiers, constraints
ob_cube.location = (0.0, 0.0, 0.0)
_m = ob_cube.modifiers.new('BTool_Cube.002', 'BOOLEAN')
_m.object = ob_cube_002
_m.operation = 'UNION'
_m = ob_cube.modifiers.new('BTool_Cylinder', 'BOOLEAN')
_m.object = ob_cylinder
_m.operation = 'UNION'
_m = ob_cube.modifiers.new('BTool_Cylinder.001', 'BOOLEAN')
_m.object = ob_cylinder_001
_m = ob_cube.modifiers.new('BTool_Cube.001', 'BOOLEAN')
_m.object = ob_cube_001
_m.operation = 'UNION'
_m = ob_cube.modifiers.new('BTool_BezierCurve', 'BOOLEAN')
_m.object = ob_beziercurve
_m.operation = 'UNION'
_m = ob_cube.modifiers.new('Auto Smooth', 'NODES')
_m.node_group = ng_auto_smooth
_gi = [s.identifier for s in ng_auto_smooth.interface.items_tree if s.item_type == 'SOCKET' and s.in_out == 'INPUT']
_m[_gi[1]] = 0.5236  # Angle
ob_cube_001.location = (0.0, 0.0, 0.0)
ob_cube_001.hide_render = True
ob_cube_001.visible_camera = False
ob_cube_001.visible_diffuse = False
ob_cube_001.visible_glossy = False
ob_cube_001.visible_transmission = False
ob_cube_001.visible_volume_scatter = False
ob_cube_001.display_type = 'BOUNDS'
ob_cube_002.location = (0.0, 0.0, 0.0)
ob_cube_002.hide_render = True
ob_cube_002.visible_camera = False
ob_cube_002.visible_diffuse = False
ob_cube_002.visible_glossy = False
ob_cube_002.visible_transmission = False
ob_cube_002.visible_volume_scatter = False
ob_cube_002.display_type = 'BOUNDS'
ob_cylinder.location = (0.0, 0.0, 0.0)
ob_cylinder.hide_render = True
ob_cylinder.visible_camera = False
ob_cylinder.visible_diffuse = False
ob_cylinder.visible_glossy = False
ob_cylinder.visible_transmission = False
ob_cylinder.visible_volume_scatter = False
ob_cylinder.display_type = 'BOUNDS'
_m = ob_cylinder.modifiers.new('Auto Smooth', 'NODES')
_m.node_group = ng_auto_smooth
_gi = [s.identifier for s in ng_auto_smooth.interface.items_tree if s.item_type == 'SOCKET' and s.in_out == 'INPUT']
_m[_gi[1]] = 0.5236  # Angle
ob_cylinder_001.location = (0.0, 0.0, 0.0)
ob_cylinder_001.hide_render = True
ob_cylinder_001.visible_camera = False
ob_cylinder_001.visible_diffuse = False
ob_cylinder_001.visible_glossy = False
ob_cylinder_001.visible_transmission = False
ob_cylinder_001.visible_volume_scatter = False
ob_cylinder_001.display_type = 'BOUNDS'
_m = ob_cylinder_001.modifiers.new('Auto Smooth', 'NODES')
_m.node_group = ng_auto_smooth
_gi = [s.identifier for s in ng_auto_smooth.interface.items_tree if s.item_type == 'SOCKET' and s.in_out == 'INPUT']
_m[_gi[1]] = 0.5236  # Angle
ob_beziercurve.location = (0.0, 0.0, 0.0)
ob_beziercurve.hide_render = True
ob_beziercurve.visible_camera = False
ob_beziercurve.visible_diffuse = False
ob_beziercurve.visible_glossy = False
ob_beziercurve.visible_transmission = False
ob_beziercurve.visible_volume_scatter = False
ob_beziercurve.display_type = 'BOUNDS'
_m = ob_beziercurve.modifiers.new('Auto Smooth', 'NODES')
_m.node_group = ng_auto_smooth
_gi = [s.identifier for s in ng_auto_smooth.interface.items_tree if s.item_type == 'SOCKET' and s.in_out == 'INPUT']
_m[_gi[1]] = 3.142  # Angle
ob_beziercurve_001.location = (-0.3665, 0.0248, -0.2919)
_m = ob_beziercurve_001.modifiers.new('Auto Smooth', 'NODES')
_m.node_group = ng_auto_smooth
_gi = [s.identifier for s in ng_auto_smooth.interface.items_tree if s.item_type == 'SOCKET' and s.in_out == 'INPUT']
_m[_gi[1]] = 0.5236  # Angle
ob_light.location = (4.076, 1.005, 5.904)
ob_light.rotation_euler = (0.6503, 0.05522, 1.866)
ob_light.lock_rotations_4d = False
ob_light.empty_display_type = 'ARROWS'
ob_light.color = (0.0, 0.0, 0.0, 0.0)
ob_light.lineart.crease_threshold = 0.0
ob_camera.location = (7.359, -6.926, 4.958)
ob_camera.rotation_euler = (1.109, 0.0, 0.8149)
ob_camera.lock_rotations_4d = False
ob_camera.empty_display_type = 'ARROWS'
ob_camera.color = (0.0, 0.0, 0.0, 0.0)
ob_camera.display_type = 'WIRE'
ob_camera.lineart.crease_threshold = 0.0

# ---- collection membership
scene.collection.objects.link(ob_cube)
scene.collection.objects.link(ob_cube_001)
scene.collection.objects.link(ob_cube_002)
scene.collection.objects.link(ob_cylinder)
scene.collection.objects.link(ob_cylinder_001)
scene.collection.objects.link(ob_beziercurve)
scene.collection.objects.link(ob_beziercurve_001)
col_camera___lights.objects.link(ob_light)
col_camera___lights.objects.link(ob_camera)

# ---- scene / render settings (as saved in the file)
scene.camera = ob_camera
scene.frame_start = 1; scene.frame_end = 250; scene.frame_set(1)
scene.render.engine = 'BLENDER_EEVEE_NEXT'
scene.render.use_motion_blur = True
scene.cycles.feature_set = 'EXPERIMENTAL'
scene.cycles.sampling_pattern = 'TABULATED_SOBOL'
scene.cycles.use_light_tree = False
scene.eevee.use_gtao = True
scene.eevee.use_raytracing = True
scene.view_settings.view_transform = 'Filmic'
bpy.context.view_layer.update()
